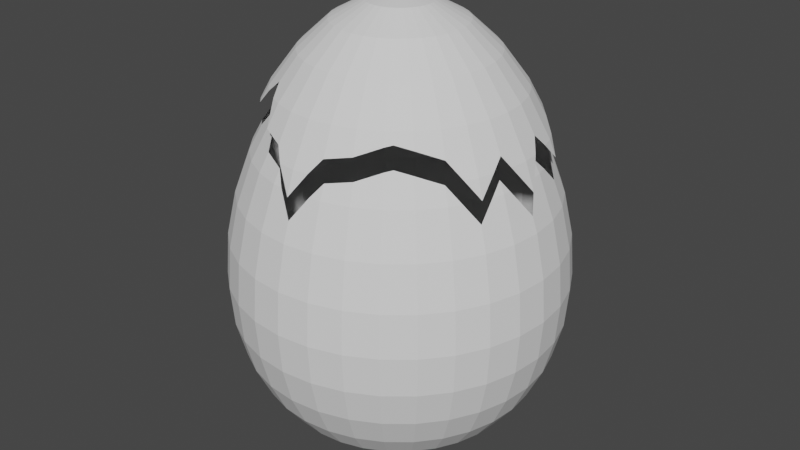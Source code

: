 # Source: broken_egg.blend  (saved by Blender 2.93.21; exported with 4.5.12 LTS)
import bpy
from mathutils import Matrix  # noqa: F401  (used for matrix-valued properties, if any)

bpy.ops.wm.read_factory_settings(use_empty=True)
scene = bpy.context.scene
scene.name = 'Scene'

# ---- collections
col_collection = bpy.data.collections.new('Collection'); scene.collection.children.link(col_collection)

# ---- world
world_world = bpy.data.worlds.new('World'); scene.world = world_world
world_world.use_nodes = True; world_world.node_tree.nodes.clear()
_N = world_world.node_tree.nodes; _L = world_world.node_tree.links
n0 = _N.new('ShaderNodeOutputWorld'); n0.name = 'World Output'; n0.location = (300, 300)
n1 = _N.new('ShaderNodeBackground'); n1.name = 'Background'; n1.location = (10, 300)
n1.inputs[0].default_value = (0.05088, 0.05088, 0.05088, 1.0)
_L.new(n1.outputs[0], n0.inputs[0])
n0.is_active_output = True
world_world.color = (0.05088, 0.05088, 0.05088)
world_world.use_sun_shadow = False
world_world.sun_shadow_jitter_overblur = 0.0

# ---- meshes
me_sphere = bpy.data.meshes.new('Sphere')
me_sphere.from_pydata([(0.0, 0.8315, 0.8726), (0.0, 0.9239, 0.6218), (0.0, 0.9808, 0.3646), (0.0, 0.8315, -0.5403), (0.0, 0.7071, -0.7024), (0.0, 0.5556, -0.8309), (0.1802, 0.9061, 0.6218), (0.1913, 0.9619, 0.3646), (0.1951, 0.9808, 0.1115), (0.1913, 0.9619, -0.1283), (0.1802, 0.9061, -0.3475), (0.1622, 0.8155, -0.5403), (0.1379, 0.6935, -0.7024), (0.1084, 0.5449, -0.8309), (0.07466, 0.3753, -0.9239), (0.03806, 0.1913, -0.9808), (0.3536, 0.8536, 0.6218), (0.3753, 0.9061, 0.3646), (0.3827, 0.9239, 0.1115), (0.3753, 0.9061, -0.1283), (0.3536, 0.8536, -0.3475), (0.3182, 0.7682, -0.5403), (0.2706, 0.6533, -0.7024), (0.2126, 0.5133, -0.8309), (0.1464, 0.3536, -0.9239), (0.07466, 0.1802, -0.9808), (0.4619, 0.6913, 0.8726), (0.5133, 0.7682, 0.6218), (0.5449, 0.8155, 0.3646), (0.5556, 0.8315, 0.1115), (0.5449, 0.8155, -0.1283), (0.5133, 0.7682, -0.3475), (0.4619, 0.6913, -0.5403), (0.3928, 0.5879, -0.7024), (0.3087, 0.4619, -0.8309), (0.2126, 0.3182, -0.9239), (0.1084, 0.1622, -0.9808), (0.5879, 0.5879, 0.8726), (0.6533, 0.6533, 0.6218), (0.6935, 0.6935, 0.3646), (0.7071, 0.7071, 0.1115), (0.6935, 0.6935, -0.1283), (0.6533, 0.6533, -0.3475), (0.5879, 0.5879, -0.5403), (0.5, 0.5, -0.7024), (0.3928, 0.3928, -0.8309), (0.2706, 0.2706, -0.9239), (0.1379, 0.1379, -0.9808), (0.6913, 0.4619, 0.8726), (0.7682, 0.5133, 0.6218), (0.8155, 0.5449, 0.3646), (0.8315, 0.5556, 0.1115), (0.8155, 0.5449, -0.1283), (0.7682, 0.5133, -0.3475), (0.6913, 0.4619, -0.5403), (0.5879, 0.3928, -0.7024), (0.4619, 0.3087, -0.8309), (0.3182, 0.2126, -0.9239), (0.1622, 0.1084, -0.9808), (0.8536, 0.3536, 0.6218), (0.9061, 0.3753, 0.3646), (0.9239, 0.3827, 0.1115), (0.9061, 0.3753, -0.1283), (0.8536, 0.3536, -0.3475), (0.7682, 0.3182, -0.5403), (0.6533, 0.2706, -0.7024), (0.5133, 0.2126, -0.8309), (0.3536, 0.1464, -0.9239), (0.1802, 0.07466, -0.9808), (0.8155, 0.1622, 0.8726), (0.9061, 0.1802, 0.6218), (0.9619, 0.1913, 0.3646), (0.9808, 0.1951, 0.1115), (0.9619, 0.1913, -0.1283), (0.9061, 0.1802, -0.3475), (0.8155, 0.1622, -0.5403), (0.6935, 0.1379, -0.7024), (0.5449, 0.1084, -0.8309), (0.3753, 0.07466, -0.9239), (0.1913, 0.03806, -0.9808), (0.9239, -1.658e-08, 0.6218), (0.9808, -9.109e-08, 0.3646), (1.0, -1.656e-07, 0.1115), (0.9808, -9.109e-08, -0.1283), (0.9239, -1.507e-07, -0.3475), (0.8315, -1.06e-07, -0.5403), (0.7071, -4.638e-08, -0.7024), (0.5556, -1.134e-07, -0.8309), (0.3827, -9.854e-08, -0.9239), (0.1951, -7.619e-08, -0.9808), (0.8155, -0.1622, 0.8726), (0.9061, -0.1802, 0.6218), (0.9619, -0.1913, 0.3646), (0.9808, -0.1951, 0.1115), (0.9619, -0.1913, -0.1283), (0.9061, -0.1802, -0.3475), (0.8155, -0.1622, -0.5403), (0.6935, -0.1379, -0.7024), (0.5449, -0.1084, -0.8309), (0.3753, -0.07466, -0.9239), (0.1913, -0.03806, -0.9808), (0.8536, -0.3536, 0.6218), (0.9061, -0.3753, 0.3646), (0.9239, -0.3827, 0.1115), (0.9061, -0.3753, -0.1283), (0.8536, -0.3536, -0.3475), (0.7682, -0.3182, -0.5403), (0.6533, -0.2706, -0.7024), (0.5133, -0.2126, -0.8309), (0.3536, -0.1464, -0.9239), (0.1802, -0.07466, -0.9808), (0.6913, -0.4619, 0.8726), (0.7682, -0.5133, 0.6218), (0.8155, -0.5449, 0.3646), (0.8315, -0.5556, 0.1115), (0.8155, -0.5449, -0.1283), (0.7682, -0.5133, -0.3475), (0.6913, -0.4619, -0.5403), (0.5879, -0.3928, -0.7024), (0.4619, -0.3087, -0.8309), (0.3182, -0.2126, -0.9239), (0.1622, -0.1084, -0.9808), (0.5879, -0.5879, 0.8726), (0.6533, -0.6533, 0.6218), (0.6935, -0.6935, 0.3646), (0.7071, -0.7071, 0.1115), (0.6935, -0.6935, -0.1283), (0.6533, -0.6533, -0.3475), (0.5879, -0.5879, -0.5403), (0.5, -0.5, -0.7024), (0.3928, -0.3928, -0.8309), (0.2706, -0.2706, -0.9239), (0.1379, -0.1379, -0.9808), (0.4619, -0.6913, 0.8726), (0.5133, -0.7682, 0.6218), (0.5449, -0.8155, 0.3646), (0.5556, -0.8315, 0.1115), (0.5449, -0.8155, -0.1283), (0.5133, -0.7682, -0.3475), (0.4619, -0.6913, -0.5403), (0.3928, -0.5879, -0.7024), (0.3087, -0.4619, -0.8309), (0.2126, -0.3182, -0.9239), (0.1084, -0.1622, -0.9808), (0.3182, -0.7682, 0.8726), (0.3536, -0.8536, 0.6218), (0.3753, -0.9061, 0.3646), (0.3827, -0.9239, 0.1115), (0.3753, -0.9061, -0.1283), (0.3536, -0.8536, -0.3475), (0.3182, -0.7682, -0.5403), (0.2706, -0.6533, -0.7024), (0.2126, -0.5133, -0.8309), (0.1464, -0.3536, -0.9239), (0.07466, -0.1802, -0.9808), (0.1622, -0.8155, 0.8726), (0.1802, -0.9061, 0.6218), (0.1913, -0.9619, 0.3646), (0.1951, -0.9808, 0.1115), (0.1913, -0.9619, -0.1283), (0.1802, -0.9061, -0.3475), (0.1622, -0.8155, -0.5403), (0.1379, -0.6935, -0.7024), (0.1084, -0.5449, -0.8309), (0.07466, -0.3753, -0.9239), (0.03806, -0.1913, -0.9808), (1.706e-08, -0.9239, 0.6218), (-7.235e-08, -0.9808, 0.3646), (-2.661e-07, -1.0, 0.1115), (-7.235e-08, -0.9808, -0.1283), (-1.171e-07, -0.9239, -0.3475), (-4.255e-08, -0.8315, -0.5403), (4.686e-08, -0.7071, -0.7024), (-6.49e-08, -0.5556, -0.8309), (2.154e-09, -0.3827, -0.9239), (-1.571e-09, -0.1951, -0.9808), (-0.1622, -0.8155, 0.8726), (-0.1802, -0.9061, 0.6218), (-0.1913, -0.9619, 0.3646), (-0.1951, -0.9808, 0.1115), (-0.1913, -0.9619, -0.1283), (-0.1802, -0.9061, -0.3475), (-0.1622, -0.8155, -0.5403), (-0.1379, -0.6935, -0.7024), (-0.1084, -0.5449, -0.8309), (-0.07466, -0.3753, -0.9239), (-0.03806, -0.1913, -0.9808), (-0.3182, -0.7682, 0.8726), (-0.3536, -0.8536, 0.6218), (-0.3753, -0.9061, 0.3646), (-0.3827, -0.9239, 0.1115), (-0.3753, -0.9061, -0.1283), (-0.3536, -0.8536, -0.3475), (-0.3182, -0.7682, -0.5403), (-0.2706, -0.6533, -0.7024), (-0.2126, -0.5133, -0.8309), (-0.1464, -0.3536, -0.9239), (-0.07466, -0.1802, -0.9808), (-0.3928, -0.5879, 1.105), (-0.4619, -0.6913, 0.8726), (-0.5133, -0.7682, 0.6218), (-0.5449, -0.8155, 0.3646), (-0.5556, -0.8315, 0.1115), (-0.5449, -0.8155, -0.1283), (-0.5133, -0.7682, -0.3475), (-0.4619, -0.6913, -0.5403), (-0.3928, -0.5879, -0.7024), (-0.3087, -0.4619, -0.8309), (-0.2126, -0.3182, -0.9239), (-0.1084, -0.1622, -0.9808), (-0.5879, -0.5879, 0.8726), (-0.6533, -0.6533, 0.6218), (-0.6935, -0.6935, 0.3646), (-0.7071, -0.7071, 0.1115), (-0.6935, -0.6935, -0.1283), (-0.6533, -0.6533, -0.3475), (-0.5879, -0.5879, -0.5403), (-0.5, -0.5, -0.7024), (-0.3928, -0.3928, -0.8309), (-0.2706, -0.2706, -0.9239), (-0.1379, -0.1379, -0.9808), (-0.6913, -0.4619, 0.8726), (-0.7682, -0.5133, 0.6218), (-0.8155, -0.5449, 0.3646), (-0.8315, -0.5556, 0.1115), (-0.8155, -0.5449, -0.1283), (-0.7682, -0.5133, -0.3475), (-0.6913, -0.4619, -0.5403), (-0.5879, -0.3928, -0.7024), (-0.4619, -0.3087, -0.8309), (-0.3182, -0.2126, -0.9239), (-0.1622, -0.1084, -0.9808), (-0.7682, -0.3182, 0.8726), (-0.8536, -0.3536, 0.6218), (-0.9061, -0.3753, 0.3646), (-0.9239, -0.3827, 0.1115), (-0.9061, -0.3753, -0.1283), (-0.8536, -0.3536, -0.3475), (-0.7682, -0.3182, -0.5403), (-0.6533, -0.2706, -0.7024), (-0.5133, -0.2126, -0.8309), (-0.3536, -0.1464, -0.9239), (-0.1802, -0.07466, -0.9808), (-0.8155, -0.1622, 0.8726), (-0.9061, -0.1802, 0.6218), (-0.9619, -0.1913, 0.3646), (-0.9808, -0.1951, 0.1115), (-0.9619, -0.1913, -0.1283), (-0.9061, -0.1802, -0.3475), (-0.8155, -0.1622, -0.5403), (-0.6935, -0.1379, -0.7024), (-0.5449, -0.1084, -0.8309), (-0.3753, -0.07466, -0.9239), (-0.1913, -0.03806, -0.9808), (-0.9239, -1.68e-09, 0.6218), (-0.9808, 7.283e-08, 0.3646), (-1.0, 3.858e-07, 0.1115), (-0.9808, 7.283e-08, -0.1283), (-0.9239, 1.175e-07, -0.3475), (-0.8315, -3.148e-08, -0.5403), (-0.7071, -9.109e-08, -0.7024), (-0.5556, 5.771e-09, -0.8309), (-0.3827, -6.128e-08, -0.9239), (-0.1951, -6.874e-08, -0.9808), (-0.8155, 0.1622, 0.8726), (-0.9061, 0.1802, 0.6218), (-0.9619, 0.1913, 0.3646), (-0.9808, 0.1951, 0.1115), (-0.9619, 0.1913, -0.1283), (-0.9061, 0.1802, -0.3475), (-0.8155, 0.1622, -0.5403), (-0.6935, 0.1379, -0.7024), (-0.5449, 0.1084, -0.8309), (-0.3753, 0.07466, -0.9239), (-0.1913, 0.03806, -0.9808), (-0.7682, 0.3182, 0.8726), (-0.8536, 0.3536, 0.6218), (-0.9061, 0.3753, 0.3646), (-0.9239, 0.3827, 0.1115), (-0.9061, 0.3753, -0.1283), (-0.8536, 0.3536, -0.3475), (-0.7682, 0.3182, -0.5403), (-0.6533, 0.2706, -0.7024), (-0.5133, 0.2126, -0.8309), (-0.3536, 0.1464, -0.9239), (-0.1802, 0.07466, -0.9808), (-0.6913, 0.4619, 0.8726), (-0.7682, 0.5133, 0.6218), (-0.8155, 0.5449, 0.3646), (-0.8315, 0.5556, 0.1115), (-0.8155, 0.5449, -0.1283), (-0.7682, 0.5133, -0.3475), (-0.6913, 0.4619, -0.5403), (-0.5879, 0.3928, -0.7024), (-0.4619, 0.3087, -0.8309), (-0.3182, 0.2126, -0.9239), (-0.1622, 0.1084, -0.9808), (-0.5879, 0.5879, 0.8726), (-0.6533, 0.6533, 0.6218), (-0.6935, 0.6935, 0.3646), (-0.7071, 0.7071, 0.1115), (-0.6935, 0.6935, -0.1283), (-0.6533, 0.6533, -0.3475), (-0.5879, 0.5879, -0.5403), (-0.5, 0.5, -0.7024), (-0.3928, 0.3928, -0.8309), (-0.2706, 0.2706, -0.9239), (-0.1379, 0.1379, -0.9808), (-0.5133, 0.7682, 0.6218), (-0.5449, 0.8155, 0.3646), (-0.5556, 0.8315, 0.1115), (-0.5449, 0.8155, -0.1283), (-0.5133, 0.7682, -0.3475), (-0.4619, 0.6913, -0.5403), (-0.3928, 0.5879, -0.7024), (-0.3087, 0.4619, -0.8309), (-0.2126, 0.3182, -0.9239), (-0.1084, 0.1622, -0.9808), (-0.3182, 0.7682, 0.8726), (-0.3536, 0.8536, 0.6218), (-0.3753, 0.9061, 0.3646), (-0.3827, 0.9239, 0.1115), (-0.3753, 0.9061, -0.1283), (-0.3536, 0.8536, -0.3475), (-0.3182, 0.7682, -0.5403), (-0.2706, 0.6533, -0.7024), (-0.2126, 0.5133, -0.8309), (-0.1464, 0.3536, -0.9239), (-0.07466, 0.1802, -0.9808), (-0.1802, 0.9061, 0.6218), (-0.1913, 0.9619, 0.3646), (-0.1951, 0.9808, 0.1115), (-0.1913, 0.9619, -0.1283), (-0.1802, 0.9061, -0.3475), (-0.1622, 0.8155, -0.5403), (-0.1379, 0.6935, -0.7024), (-0.1084, 0.5449, -0.8309), (-0.07466, 0.3753, -0.9239), (-0.03806, 0.1913, -0.9808), (5.386e-07, 1.0, 0.1115), (2.257e-07, 0.9808, -0.1283), (1.959e-07, 0.9239, -0.3475), (6.921e-08, 0.3827, -0.9239), (2.823e-08, 0.1951, -0.9808), (0.0, -8.742e-08, -1.0), (-0.781, -0.1554, 0.9383), (3.212e-09, -0.881, 0.7383), (0.7753, 0.1542, 0.9492), (-0.06767, 0.8248, 0.8726), (0.338, 0.816, 0.7321), (-0.6982, 0.2892, 1.014), (-0.1543, -0.776, 0.948), (0.41, 0.7191, 0.8726), (0.4393, 0.6574, 0.9489), (-0.4448, -0.5453, 1.105), (-0.377, 0.7368, 0.8726), (-0.5315, 0.6343, 0.8726), (-0.5342, -0.5342, 1.015), (-0.1708, 0.8588, 0.7529), (-0.6947, -0.2878, 1.021), (-0.8825, -2.17e-08, 0.7341), (0.8903, -4.364e-08, 0.7129), (0.4138, -0.6192, 1.035), (-0.1023, -0.8214, 0.8726), (0.09254, -0.8224, 0.8726), (0.08923, 0.8227, 0.8726), (0.1679, 0.8439, 0.7941), (-0.257, 0.7867, 0.8726), (0.7808, -0.1553, 0.9388), (-0.822, -0.09609, 0.8726), (-0.5589, 0.5589, 0.9494), (0.5322, -0.5322, 1.02), (0.7948, -0.2303, 0.8726), (0.6595, 0.4407, 0.9442), (0.8202, -0.1143, 0.8726), (0.1538, -0.7732, 0.9533), (0.8051, -0.3335, 0.7641), (0.8214, 0.1018, 0.8726), (0.7939, 0.2333, 0.8726), (0.7297, -0.3902, 0.8726), (-0.6357, 0.4248, 0.9977), (-0.2963, -0.7153, 0.9797), (0.6482, -0.4331, 0.9696), (-0.4834, 0.7235, 0.7678), (0.5565, 0.5565, 0.9557), (0.8019, 0.3322, 0.7735), (-0.3647, -0.5459, 1.173), (0.0, 0.7877, 0.9545), (-0.3061, 0.7389, 0.9318), (0.7284, 0.3926, 0.8726), (-0.345, -0.6135, 1.105), (-0.641, -0.4283, 0.9858), (0.2958, -0.714, 0.9822), (0.4468, -0.5852, 1.045), (0.4558, 0.6014, 1.011)], [], [(2, 1, 6, 7), (343, 342, 14, 15), (339, 2, 7, 8), (344, 343, 15), (340, 339, 8, 9), (341, 340, 9, 10), (3, 341, 10, 11), (4, 3, 11, 12), (0, 387, 365), (5, 4, 12, 13), (1, 0, 365, 366, 6), (342, 5, 13, 14), (13, 12, 22, 23), (6, 366, 349, 16), (14, 13, 23, 24), (7, 6, 16, 17), (15, 14, 24, 25), (8, 7, 17, 18), (344, 15, 25), (9, 8, 18, 19), (10, 9, 19, 20), (11, 10, 20, 21), (12, 11, 21, 22), (20, 19, 30, 31), (21, 20, 31, 32), (22, 21, 32, 33), (23, 22, 33, 34), (16, 349, 352, 26, 27), (24, 23, 34, 35), (17, 16, 27, 28), (25, 24, 35, 36), (18, 17, 28, 29), (344, 25, 36), (19, 18, 29, 30), (35, 34, 45, 46), (28, 27, 38, 39), (36, 35, 46, 47), (29, 28, 39, 40), (344, 36, 47), (30, 29, 40, 41), (31, 30, 41, 42), (32, 31, 42, 43), (33, 32, 43, 44), (26, 353, 394, 384, 37), (34, 33, 44, 45), (27, 26, 37, 38), (43, 42, 53, 54), (44, 43, 54, 55), (37, 384, 373, 48), (45, 44, 55, 56), (38, 37, 48, 49), (46, 45, 56, 57), (39, 38, 49, 50), (47, 46, 57, 58), (40, 39, 50, 51), (344, 47, 58), (41, 40, 51, 52), (42, 41, 52, 53), (50, 49, 59, 60), (58, 57, 67, 68), (51, 50, 60, 61), (344, 58, 68), (52, 51, 61, 62), (53, 52, 62, 63), (54, 53, 63, 64), (55, 54, 64, 65), (48, 373, 389), (56, 55, 65, 66), (49, 48, 389, 385, 59), (57, 56, 66, 67), (64, 63, 74, 75), (65, 64, 75, 76), (66, 65, 76, 77), (59, 385, 378, 69, 70), (67, 66, 77, 78), (60, 59, 70, 71), (68, 67, 78, 79), (61, 60, 71, 72), (344, 68, 79), (62, 61, 72, 73), (63, 62, 73, 74), (79, 78, 88, 89), (72, 71, 81, 82), (344, 79, 89), (73, 72, 82, 83), (74, 73, 83, 84), (75, 74, 84, 85), (76, 75, 85, 86), (69, 347, 377), (77, 76, 86, 87), (70, 69, 377, 361, 80), (78, 77, 87, 88), (71, 70, 80, 81), (86, 85, 96, 97), (87, 86, 97, 98), (80, 361, 374, 90, 91), (88, 87, 98, 99), (81, 80, 91, 92), (89, 88, 99, 100), (82, 81, 92, 93), (344, 89, 100), (83, 82, 93, 94), (84, 83, 94, 95), (85, 84, 95, 96), (93, 92, 102, 103), (344, 100, 110), (94, 93, 103, 104), (95, 94, 104, 105), (96, 95, 105, 106), (97, 96, 106, 107), (90, 368, 372), (98, 97, 107, 108), (91, 90, 372, 376, 101), (99, 98, 108, 109), (92, 91, 101, 102), (100, 99, 109, 110), (107, 106, 117, 118), (108, 107, 118, 119), (101, 376, 379, 111, 112), (109, 108, 119, 120), (102, 101, 112, 113), (110, 109, 120, 121), (103, 102, 113, 114), (344, 110, 121), (104, 103, 114, 115), (105, 104, 115, 116), (106, 105, 116, 117), (344, 121, 132), (115, 114, 125, 126), (116, 115, 126, 127), (117, 116, 127, 128), (118, 117, 128, 129), (111, 382, 371, 122), (119, 118, 129, 130), (112, 111, 122, 123), (120, 119, 130, 131), (113, 112, 123, 124), (121, 120, 131, 132), (114, 113, 124, 125), (130, 129, 140, 141), (123, 122, 133, 134), (131, 130, 141, 142), (124, 123, 134, 135), (132, 131, 142, 143), (125, 124, 135, 136), (344, 132, 143), (126, 125, 136, 137), (127, 126, 137, 138), (128, 127, 138, 139), (129, 128, 139, 140), (122, 371, 393, 362, 133), (138, 137, 148, 149), (139, 138, 149, 150), (140, 139, 150, 151), (133, 362, 392, 144), (141, 140, 151, 152), (134, 133, 144, 145), (142, 141, 152, 153), (135, 134, 145, 146), (143, 142, 153, 154), (136, 135, 146, 147), (344, 143, 154), (137, 136, 147, 148), (145, 144, 155, 156), (153, 152, 163, 164), (146, 145, 156, 157), (154, 153, 164, 165), (147, 146, 157, 158), (344, 154, 165), (148, 147, 158, 159), (149, 148, 159, 160), (150, 149, 160, 161), (151, 150, 161, 162), (144, 392, 375, 155), (152, 151, 162, 163), (160, 159, 169, 170), (161, 160, 170, 171), (162, 161, 171, 172), (155, 375, 364), (163, 162, 172, 173), (156, 155, 364, 346, 166), (164, 163, 173, 174), (157, 156, 166, 167), (165, 164, 174, 175), (158, 157, 167, 168), (344, 165, 175), (159, 158, 168, 169), (174, 173, 184, 185), (167, 166, 177, 178), (175, 174, 185, 186), (168, 167, 178, 179), (344, 175, 186), (169, 168, 179, 180), (170, 169, 180, 181), (171, 170, 181, 182), (172, 171, 182, 183), (173, 172, 183, 184), (166, 346, 363, 176, 177), (182, 181, 192, 193), (183, 182, 193, 194), (176, 351, 381, 187), (184, 183, 194, 195), (177, 176, 187, 188), (185, 184, 195, 196), (178, 177, 188, 189), (186, 185, 196, 197), (179, 178, 189, 190), (344, 186, 197), (180, 179, 190, 191), (181, 180, 191, 192), (189, 188, 200, 201), (197, 196, 208, 209), (190, 189, 201, 202), (344, 197, 209), (191, 190, 202, 203), (192, 191, 203, 204), (193, 192, 204, 205), (194, 193, 205, 206), (187, 381, 390, 198, 199), (195, 194, 206, 207), (188, 187, 199, 200), (196, 195, 207, 208), (205, 204, 215, 216), (198, 386, 354), (206, 205, 216, 217), (199, 198, 354, 357, 210), (207, 206, 217, 218), (200, 199, 210, 211), (208, 207, 218, 219), (201, 200, 211, 212), (209, 208, 219, 220), (202, 201, 212, 213), (344, 209, 220), (203, 202, 213, 214), (204, 203, 214, 215), (220, 219, 230, 231), (213, 212, 223, 224), (344, 220, 231), (214, 213, 224, 225), (215, 214, 225, 226), (216, 215, 226, 227), (217, 216, 227, 228), (210, 357, 391, 221), (218, 217, 228, 229), (211, 210, 221, 222), (219, 218, 229, 230), (212, 211, 222, 223), (228, 227, 238, 239), (221, 391, 359, 232), (229, 228, 239, 240), (222, 221, 232, 233), (230, 229, 240, 241), (223, 222, 233, 234), (231, 230, 241, 242), (224, 223, 234, 235), (344, 231, 242), (225, 224, 235, 236), (226, 225, 236, 237), (227, 226, 237, 238), (344, 242, 253), (236, 235, 246, 247), (237, 236, 247, 248), (238, 237, 248, 249), (239, 238, 249, 250), (232, 359, 345, 243), (240, 239, 250, 251), (233, 232, 243, 244), (241, 240, 251, 252), (234, 233, 244, 245), (242, 241, 252, 253), (235, 234, 245, 246), (243, 345, 369), (251, 250, 260, 261), (244, 243, 369, 360, 254), (252, 251, 261, 262), (245, 244, 254, 255), (253, 252, 262, 263), (246, 245, 255, 256), (344, 253, 263), (247, 246, 256, 257), (248, 247, 257, 258), (249, 248, 258, 259), (250, 249, 259, 260), (257, 256, 267, 268), (258, 257, 268, 269), (259, 258, 269, 270), (260, 259, 270, 271), (261, 260, 271, 272), (254, 360, 264, 265), (262, 261, 272, 273), (255, 254, 265, 266), (263, 262, 273, 274), (256, 255, 266, 267), (344, 263, 274), (272, 271, 282, 283), (265, 264, 275, 276), (273, 272, 283, 284), (266, 265, 276, 277), (274, 273, 284, 285), (267, 266, 277, 278), (344, 274, 285), (268, 267, 278, 279), (269, 268, 279, 280), (270, 269, 280, 281), (271, 270, 281, 282), (264, 350, 275), (280, 279, 290, 291), (281, 280, 291, 292), (282, 281, 292, 293), (275, 350, 380, 286), (283, 282, 293, 294), (276, 275, 286, 287), (284, 283, 294, 295), (277, 276, 287, 288), (285, 284, 295, 296), (278, 277, 288, 289), (344, 285, 296), (279, 278, 289, 290), (287, 286, 297, 298), (295, 294, 305, 306), (288, 287, 298, 299), (296, 295, 306, 307), (289, 288, 299, 300), (344, 296, 307), (290, 289, 300, 301), (291, 290, 301, 302), (292, 291, 302, 303), (293, 292, 303, 304), (286, 380, 370, 297), (294, 293, 304, 305), (302, 301, 311, 312), (303, 302, 312, 313), (304, 303, 313, 314), (297, 370, 356), (305, 304, 314, 315), (298, 297, 356, 383, 308), (306, 305, 315, 316), (299, 298, 308, 309), (307, 306, 316, 317), (300, 299, 309, 310), (344, 307, 317), (301, 300, 310, 311), (316, 315, 326, 327), (309, 308, 319, 320), (317, 316, 327, 328), (310, 309, 320, 321), (344, 317, 328), (311, 310, 321, 322), (312, 311, 322, 323), (313, 312, 323, 324), (314, 313, 324, 325), (315, 314, 325, 326), (308, 383, 355, 318, 319), (324, 323, 333, 334), (325, 324, 334, 335), (318, 388, 367), (326, 325, 335, 336), (319, 318, 367, 358, 329), (327, 326, 336, 337), (320, 319, 329, 330), (328, 327, 337, 338), (321, 320, 330, 331), (344, 328, 338), (322, 321, 331, 332), (323, 322, 332, 333), (338, 337, 342, 343), (331, 330, 2, 339), (344, 338, 343), (332, 331, 339, 340), (333, 332, 340, 341), (334, 333, 341, 3), (335, 334, 3, 4), (336, 335, 4, 5), (329, 358, 348, 0, 1), (337, 336, 5, 342), (330, 329, 1, 2), (378, 347, 69), (390, 386, 198), (374, 368, 90), (348, 387, 0), (352, 353, 26), (379, 382, 111), (355, 388, 318), (363, 351, 176)])
_uv = me_sphere.uv_layers.new(name='UVMap')
_uv.uv.foreach_set('vector', [0.75, 0.5625, 0.75, 0.625, 0.7188, 0.625, 0.7188, 0.5625, 0.75, 0.0625, 0.75, 0.125, 0.7188, 0.125, 0.7188, 0.0625, 0.75, 0.5, 0.75, 0.5625, 0.7188, 0.5625, 0.7188, 0.5, 0.7344, 0.0, 0.75, 0.0625, 0.7188, 0.0625, 0.75, 0.4375, 0.75, 0.5, 0.7188, 0.5, 0.7188, 0.4375, 0.75, 0.375, 0.75, 0.4375, 0.7188, 0.4375, 0.7188, 0.375, 0.75, 0.3125, 0.75, 0.375, 0.7188, 0.375, 0.7188, 0.3125, 0.75, 0.25, 0.75, 0.3125, 0.7188, 0.3125, 0.7188, 0.25, 0.75, 0.6875, 0.75, 0.7095, 0.7328, 0.6875, 0.75, 0.1875, 0.75, 0.25, 0.7188, 0.25, 0.7188, 0.1875, 0.75, 0.625, 0.75, 0.6875, 0.7328, 0.6875, 0.7188, 0.6679, 0.7188, 0.625, 0.75, 0.125, 0.75, 0.1875, 0.7188, 0.1875, 0.7188, 0.125, 0.7188, 0.1875, 0.7188, 0.25, 0.6875, 0.25, 0.6875, 0.1875, 0.7188, 0.625, 0.7188, 0.6679, 0.6875, 0.6525, 0.6875, 0.625, 0.7188, 0.125, 0.7188, 0.1875, 0.6875, 0.1875, 0.6875, 0.125, 0.7188, 0.5625, 0.7188, 0.625, 0.6875, 0.625, 0.6875, 0.5625, 0.7188, 0.0625, 0.7188, 0.125, 0.6875, 0.125, 0.6875, 0.0625, 0.7188, 0.5, 0.7188, 0.5625, 0.6875, 0.5625, 0.6875, 0.5, 0.7031, 0.0, 0.7188, 0.0625, 0.6875, 0.0625, 0.7188, 0.4375, 0.7188, 0.5, 0.6875, 0.5, 0.6875, 0.4375, 0.7188, 0.375, 0.7188, 0.4375, 0.6875, 0.4375, 0.6875, 0.375, 0.7188, 0.3125, 0.7188, 0.375, 0.6875, 0.375, 0.6875, 0.3125, 0.7188, 0.25, 0.7188, 0.3125, 0.6875, 0.3125, 0.6875, 0.25, 0.6875, 0.375, 0.6875, 0.4375, 0.6562, 0.4375, 0.6562, 0.375, 0.6875, 0.3125, 0.6875, 0.375, 0.6562, 0.375, 0.6562, 0.3125, 0.6875, 0.25, 0.6875, 0.3125, 0.6562, 0.3125, 0.6562, 0.25, 0.6875, 0.1875, 0.6875, 0.25, 0.6562, 0.25, 0.6562, 0.1875, 0.6875, 0.625, 0.6875, 0.6525, 0.6675, 0.6875, 0.6562, 0.6875, 0.6562, 0.625, 0.6875, 0.125, 0.6875, 0.1875, 0.6562, 0.1875, 0.6562, 0.125, 0.6875, 0.5625, 0.6875, 0.625, 0.6562, 0.625, 0.6562, 0.5625, 0.6875, 0.0625, 0.6875, 0.125, 0.6562, 0.125, 0.6562, 0.0625, 0.6875, 0.5, 0.6875, 0.5625, 0.6562, 0.5625, 0.6562, 0.5, 0.6719, 0.0, 0.6875, 0.0625, 0.6562, 0.0625, 0.6875, 0.4375, 0.6875, 0.5, 0.6562, 0.5, 0.6562, 0.4375, 0.6562, 0.125, 0.6562, 0.1875, 0.625, 0.1875, 0.625, 0.125, 0.6562, 0.5625, 0.6562, 0.625, 0.625, 0.625, 0.625, 0.5625, 0.6562, 0.0625, 0.6562, 0.125, 0.625, 0.125, 0.625, 0.0625, 0.6562, 0.5, 0.6562, 0.5625, 0.625, 0.5625, 0.625, 0.5, 0.6406, 0.0, 0.6562, 0.0625, 0.625, 0.0625, 0.6562, 0.4375, 0.6562, 0.5, 0.625, 0.5, 0.625, 0.4375, 0.6562, 0.375, 0.6562, 0.4375, 0.625, 0.4375, 0.625, 0.375, 0.6562, 0.3125, 0.6562, 0.375, 0.625, 0.375, 0.625, 0.3125, 0.6562, 0.25, 0.6562, 0.3125, 0.625, 0.3125, 0.625, 0.25, 0.6562, 0.6875, 0.6562, 0.708, 0.6468, 0.7246, 0.625, 0.7098, 0.625, 0.6875, 0.6562, 0.1875, 0.6562, 0.25, 0.625, 0.25, 0.625, 0.1875, 0.6562, 0.625, 0.6562, 0.6875, 0.625, 0.6875, 0.625, 0.625, 0.625, 0.3125, 0.625, 0.375, 0.5938, 0.375, 0.5938, 0.3125, 0.625, 0.25, 0.625, 0.3125, 0.5938, 0.3125, 0.5938, 0.25, 0.625, 0.6875, 0.625, 0.7098, 0.5938, 0.7068, 0.5938, 0.6875, 0.625, 0.1875, 0.625, 0.25, 0.5938, 0.25, 0.5938, 0.1875, 0.625, 0.625, 0.625, 0.6875, 0.5938, 0.6875, 0.5938, 0.625, 0.625, 0.125, 0.625, 0.1875, 0.5938, 0.1875, 0.5938, 0.125, 0.625, 0.5625, 0.625, 0.625, 0.5938, 0.625, 0.5938, 0.5625, 0.625, 0.0625, 0.625, 0.125, 0.5938, 0.125, 0.5937, 0.0625, 0.625, 0.5, 0.625, 0.5625, 0.5938, 0.5625, 0.5938, 0.5, 0.6094, 0.0, 0.625, 0.0625, 0.5937, 0.0625, 0.625, 0.4375, 0.625, 0.5, 0.5938, 0.5, 0.5938, 0.4375, 0.625, 0.375, 0.625, 0.4375, 0.5938, 0.4375, 0.5938, 0.375, 0.5938, 0.5625, 0.5938, 0.625, 0.5625, 0.625, 0.5625, 0.5625, 0.5937, 0.0625, 0.5938, 0.125, 0.5625, 0.125, 0.5625, 0.0625, 0.5938, 0.5, 0.5938, 0.5625, 0.5625, 0.5625, 0.5625, 0.5, 0.5781, 0.0, 0.5937, 0.0625, 0.5625, 0.0625, 0.5938, 0.4375, 0.5938, 0.5, 0.5625, 0.5, 0.5625, 0.4375, 0.5938, 0.375, 0.5938, 0.4375, 0.5625, 0.4375, 0.5625, 0.375, 0.5938, 0.3125, 0.5938, 0.375, 0.5625, 0.375, 0.5625, 0.3125, 0.5938, 0.25, 0.5938, 0.3125, 0.5625, 0.3125, 0.5625, 0.25, 0.5938, 0.6875, 0.5938, 0.7068, 0.5787, 0.6875, 0.5938, 0.1875, 0.5938, 0.25, 0.5625, 0.25, 0.5625, 0.1875, 0.5938, 0.625, 0.5938, 0.6875, 0.5787, 0.6875, 0.5625, 0.6628, 0.5625, 0.625, 0.5938, 0.125, 0.5938, 0.1875, 0.5625, 0.1875, 0.5625, 0.125, 0.5625, 0.3125, 0.5625, 0.375, 0.5312, 0.375, 0.5312, 0.3125, 0.5625, 0.25, 0.5625, 0.3125, 0.5312, 0.3125, 0.5312, 0.25, 0.5625, 0.1875, 0.5625, 0.25, 0.5312, 0.25, 0.5312, 0.1875, 0.5625, 0.625, 0.5625, 0.6628, 0.5455, 0.6875, 0.5312, 0.6875, 0.5312, 0.625, 0.5625, 0.125, 0.5625, 0.1875, 0.5312, 0.1875, 0.5312, 0.125, 0.5625, 0.5625, 0.5625, 0.625, 0.5312, 0.625, 0.5312, 0.5625, 0.5625, 0.0625, 0.5625, 0.125, 0.5312, 0.125, 0.5312, 0.0625, 0.5625, 0.5, 0.5625, 0.5625, 0.5312, 0.5625, 0.5312, 0.5, 0.5469, 0.0, 0.5625, 0.0625, 0.5312, 0.0625, 0.5625, 0.4375, 0.5625, 0.5, 0.5312, 0.5, 0.5312, 0.4375, 0.5625, 0.375, 0.5625, 0.4375, 0.5312, 0.4375, 0.5312, 0.375, 0.5312, 0.0625, 0.5312, 0.125, 0.5, 0.125, 0.5, 0.0625, 0.5312, 0.5, 0.5312, 0.5625, 0.5, 0.5625, 0.5, 0.5, 0.5156, 0.0, 0.5312, 0.0625, 0.5, 0.0625, 0.5312, 0.4375, 0.5312, 0.5, 0.5, 0.5, 0.5, 0.4375, 0.5312, 0.375, 0.5312, 0.4375, 0.5, 0.4375, 0.5, 0.375, 0.5312, 0.3125, 0.5312, 0.375, 0.5, 0.375, 0.5, 0.3125, 0.5312, 0.25, 0.5312, 0.3125, 0.5, 0.3125, 0.5, 0.25, 0.5312, 0.6875, 0.5312, 0.7081, 0.5196, 0.6875, 0.5312, 0.1875, 0.5312, 0.25, 0.5, 0.25, 0.5, 0.1875, 0.5312, 0.625, 0.5312, 0.6875, 0.5196, 0.6875, 0.5, 0.6477, 0.5, 0.625, 0.5312, 0.125, 0.5312, 0.1875, 0.5, 0.1875, 0.5, 0.125, 0.5312, 0.5625, 0.5312, 0.625, 0.5, 0.625, 0.5, 0.5625, 0.5, 0.25, 0.5, 0.3125, 0.4687, 0.3125, 0.4688, 0.25, 0.5, 0.1875, 0.5, 0.25, 0.4688, 0.25, 0.4687, 0.1875, 0.5, 0.625, 0.5, 0.6477, 0.478, 0.6875, 0.4687, 0.6875, 0.4688, 0.625, 0.5, 0.125, 0.5, 0.1875, 0.4687, 0.1875, 0.4687, 0.125, 0.5, 0.5625, 0.5, 0.625, 0.4688, 0.625, 0.4688, 0.5625, 0.5, 0.0625, 0.5, 0.125, 0.4687, 0.125, 0.4687, 0.0625, 0.5, 0.5, 0.5, 0.5625, 0.4688, 0.5625, 0.4687, 0.5, 0.4844, 0.0, 0.5, 0.0625, 0.4687, 0.0625, 0.5, 0.4375, 0.5, 0.5, 0.4687, 0.5, 0.4688, 0.4375, 0.5, 0.375, 0.5, 0.4375, 0.4688, 0.4375, 0.4687, 0.375, 0.5, 0.3125, 0.5, 0.375, 0.4687, 0.375, 0.4687, 0.3125, 0.4687, 0.5, 0.4688, 0.5625, 0.4375, 0.5625, 0.4375, 0.5, 0.4531, 0.0, 0.4687, 0.0625, 0.4375, 0.0625, 0.4688, 0.4375, 0.4687, 0.5, 0.4375, 0.5, 0.4375, 0.4375, 0.4687, 0.375, 0.4688, 0.4375, 0.4375, 0.4375, 0.4375, 0.375, 0.4687, 0.3125, 0.4687, 0.375, 0.4375, 0.375, 0.4375, 0.3125, 0.4688, 0.25, 0.4687, 0.3125, 0.4375, 0.3125, 0.4375, 0.25, 0.4687, 0.6875, 0.4688, 0.7053, 0.4551, 0.6875, 0.4687, 0.1875, 0.4688, 0.25, 0.4375, 0.25, 0.4375, 0.1875, 0.4688, 0.625, 0.4687, 0.6875, 0.4551, 0.6875, 0.4375, 0.6605, 0.4375, 0.625, 0.4687, 0.125, 0.4687, 0.1875, 0.4375, 0.1875, 0.4375, 0.125, 0.4688, 0.5625, 0.4688, 0.625, 0.4375, 0.625, 0.4375, 0.5625, 0.4687, 0.0625, 0.4687, 0.125, 0.4375, 0.125, 0.4375, 0.0625, 0.4375, 0.25, 0.4375, 0.3125, 0.4062, 0.3125, 0.4062, 0.25, 0.4375, 0.1875, 0.4375, 0.25, 0.4062, 0.25, 0.4062, 0.1875, 0.4375, 0.625, 0.4375, 0.6605, 0.4218, 0.6875, 0.4062, 0.6875, 0.4062, 0.625, 0.4375, 0.125, 0.4375, 0.1875, 0.4062, 0.1875, 0.4062, 0.125, 0.4375, 0.5625, 0.4375, 0.625, 0.4062, 0.625, 0.4062, 0.5625, 0.4375, 0.0625, 0.4375, 0.125, 0.4062, 0.125, 0.4062, 0.0625, 0.4375, 0.5, 0.4375, 0.5625, 0.4062, 0.5625, 0.4062, 0.5, 0.4219, 0.0, 0.4375, 0.0625, 0.4062, 0.0625, 0.4375, 0.4375, 0.4375, 0.5, 0.4062, 0.5, 0.4062, 0.4375, 0.4375, 0.375, 0.4375, 0.4375, 0.4062, 0.4375, 0.4062, 0.375, 0.4375, 0.3125, 0.4375, 0.375, 0.4062, 0.375, 0.4062, 0.3125, 0.3906, 0.0, 0.4062, 0.0625, 0.375, 0.0625, 0.4062, 0.4375, 0.4062, 0.5, 0.375, 0.5, 0.375, 0.4375, 0.4062, 0.375, 0.4062, 0.4375, 0.375, 0.4375, 0.375, 0.375, 0.4062, 0.3125, 0.4062, 0.375, 0.375, 0.375, 0.375, 0.3125, 0.4062, 0.25, 0.4062, 0.3125, 0.375, 0.3125, 0.375, 0.25, 0.4062, 0.6875, 0.4062, 0.7136, 0.375, 0.7271, 0.375, 0.6875, 0.4062, 0.1875, 0.4062, 0.25, 0.375, 0.25, 0.375, 0.1875, 0.4062, 0.625, 0.4062, 0.6875, 0.375, 0.6875, 0.375, 0.625, 0.4062, 0.125, 0.4062, 0.1875, 0.375, 0.1875, 0.375, 0.125, 0.4062, 0.5625, 0.4062, 0.625, 0.375, 0.625, 0.375, 0.5625, 0.4062, 0.0625, 0.4062, 0.125, 0.375, 0.125, 0.375, 0.0625, 0.4062, 0.5, 0.4062, 0.5625, 0.375, 0.5625, 0.375, 0.5, 0.375, 0.1875, 0.375, 0.25, 0.3438, 0.25, 0.3438, 0.1875, 0.375, 0.625, 0.375, 0.6875, 0.3438, 0.6875, 0.3438, 0.625, 0.375, 0.125, 0.375, 0.1875, 0.3438, 0.1875, 0.3438, 0.125, 0.375, 0.5625, 0.375, 0.625, 0.3438, 0.625, 0.3438, 0.5625, 0.375, 0.0625, 0.375, 0.125, 0.3438, 0.125, 0.3437, 0.0625, 0.375, 0.5, 0.375, 0.5625, 0.3438, 0.5625, 0.3437, 0.5, 0.3594, 0.0, 0.375, 0.0625, 0.3437, 0.0625, 0.375, 0.4375, 0.375, 0.5, 0.3437, 0.5, 0.3438, 0.4375, 0.375, 0.375, 0.375, 0.4375, 0.3438, 0.4375, 0.3438, 0.375, 0.375, 0.3125, 0.375, 0.375, 0.3438, 0.375, 0.3438, 0.3125, 0.375, 0.25, 0.375, 0.3125, 0.3438, 0.3125, 0.3438, 0.25, 0.375, 0.6875, 0.375, 0.7271, 0.3538, 0.7338, 0.3438, 0.7311, 0.3438, 0.6875, 0.3438, 0.375, 0.3438, 0.4375, 0.3125, 0.4375, 0.3125, 0.375, 0.3438, 0.3125, 0.3438, 0.375, 0.3125, 0.375, 0.3125, 0.3125, 0.3438, 0.25, 0.3438, 0.3125, 0.3125, 0.3125, 0.3125, 0.25, 0.3438, 0.6875, 0.3438, 0.7311, 0.3125, 0.7169, 0.3125, 0.6875, 0.3438, 0.1875, 0.3438, 0.25, 0.3125, 0.25, 0.3125, 0.1875, 0.3438, 0.625, 0.3438, 0.6875, 0.3125, 0.6875, 0.3125, 0.625, 0.3438, 0.125, 0.3438, 0.1875, 0.3125, 0.1875, 0.3125, 0.125, 0.3438, 0.5625, 0.3438, 0.625, 0.3125, 0.625, 0.3125, 0.5625, 0.3437, 0.0625, 0.3438, 0.125, 0.3125, 0.125, 0.3125, 0.0625, 0.3437, 0.5, 0.3438, 0.5625, 0.3125, 0.5625, 0.3125, 0.5, 0.3281, 0.0, 0.3437, 0.0625, 0.3125, 0.0625, 0.3438, 0.4375, 0.3437, 0.5, 0.3125, 0.5, 0.3125, 0.4375, 0.3125, 0.625, 0.3125, 0.6875, 0.2812, 0.6875, 0.2812, 0.625, 0.3125, 0.125, 0.3125, 0.1875, 0.2812, 0.1875, 0.2812, 0.125, 0.3125, 0.5625, 0.3125, 0.625, 0.2812, 0.625, 0.2812, 0.5625, 0.3125, 0.0625, 0.3125, 0.125, 0.2812, 0.125, 0.2812, 0.0625, 0.3125, 0.5, 0.3125, 0.5625, 0.2812, 0.5625, 0.2812, 0.5, 0.2969, 0.0, 0.3125, 0.0625, 0.2812, 0.0625, 0.3125, 0.4375, 0.3125, 0.5, 0.2812, 0.5, 0.2812, 0.4375, 0.3125, 0.375, 0.3125, 0.4375, 0.2812, 0.4375, 0.2812, 0.375, 0.3125, 0.3125, 0.3125, 0.375, 0.2812, 0.375, 0.2812, 0.3125, 0.3125, 0.25, 0.3125, 0.3125, 0.2812, 0.3125, 0.2812, 0.25, 0.3125, 0.6875, 0.3125, 0.7169, 0.2812, 0.7092, 0.2812, 0.6875, 0.3125, 0.1875, 0.3125, 0.25, 0.2812, 0.25, 0.2812, 0.1875, 0.2812, 0.375, 0.2812, 0.4375, 0.25, 0.4375, 0.25, 0.375, 0.2812, 0.3125, 0.2812, 0.375, 0.25, 0.375, 0.25, 0.3125, 0.2812, 0.25, 0.2812, 0.3125, 0.25, 0.3125, 0.25, 0.25, 0.2812, 0.6875, 0.2812, 0.7092, 0.2678, 0.6875, 0.2812, 0.1875, 0.2812, 0.25, 0.25, 0.25, 0.25, 0.1875, 0.2812, 0.625, 0.2812, 0.6875, 0.2678, 0.6875, 0.25, 0.654, 0.25, 0.625, 0.2812, 0.125, 0.2812, 0.1875, 0.25, 0.1875, 0.25, 0.125, 0.2812, 0.5625, 0.2812, 0.625, 0.25, 0.625, 0.25, 0.5625, 0.2812, 0.0625, 0.2812, 0.125, 0.25, 0.125, 0.25, 0.0625, 0.2812, 0.5, 0.2812, 0.5625, 0.25, 0.5625, 0.25, 0.5, 0.2656, 0.0, 0.2812, 0.0625, 0.25, 0.0625, 0.2812, 0.4375, 0.2812, 0.5, 0.25, 0.5, 0.25, 0.4375, 0.25, 0.125, 0.25, 0.1875, 0.2188, 0.1875, 0.2188, 0.125, 0.25, 0.5625, 0.25, 0.625, 0.2188, 0.625, 0.2188, 0.5625, 0.25, 0.0625, 0.25, 0.125, 0.2188, 0.125, 0.2188, 0.0625, 0.25, 0.5, 0.25, 0.5625, 0.2188, 0.5625, 0.2187, 0.5, 0.2344, 0.0, 0.25, 0.0625, 0.2188, 0.0625, 0.25, 0.4375, 0.25, 0.5, 0.2187, 0.5, 0.2188, 0.4375, 0.25, 0.375, 0.25, 0.4375, 0.2188, 0.4375, 0.2188, 0.375, 0.25, 0.3125, 0.25, 0.375, 0.2188, 0.375, 0.2188, 0.3125, 0.25, 0.25, 0.25, 0.3125, 0.2188, 0.3125, 0.2188, 0.25, 0.25, 0.1875, 0.25, 0.25, 0.2188, 0.25, 0.2188, 0.1875, 0.25, 0.625, 0.25, 0.654, 0.2303, 0.6875, 0.2188, 0.6875, 0.2188, 0.625, 0.2188, 0.3125, 0.2188, 0.375, 0.1875, 0.375, 0.1875, 0.3125, 0.2188, 0.25, 0.2188, 0.3125, 0.1875, 0.3125, 0.1875, 0.25, 0.2188, 0.6875, 0.2188, 0.7078, 0.1875, 0.7163, 0.1875, 0.6875, 0.2188, 0.1875, 0.2188, 0.25, 0.1875, 0.25, 0.1875, 0.1875, 0.2188, 0.625, 0.2188, 0.6875, 0.1875, 0.6875, 0.1875, 0.625, 0.2188, 0.125, 0.2188, 0.1875, 0.1875, 0.1875, 0.1875, 0.125, 0.2188, 0.5625, 0.2188, 0.625, 0.1875, 0.625, 0.1875, 0.5625, 0.2188, 0.0625, 0.2188, 0.125, 0.1875, 0.125, 0.1875, 0.0625, 0.2187, 0.5, 0.2188, 0.5625, 0.1875, 0.5625, 0.1875, 0.5, 0.2031, 0.0, 0.2188, 0.0625, 0.1875, 0.0625, 0.2188, 0.4375, 0.2187, 0.5, 0.1875, 0.5, 0.1875, 0.4375, 0.2188, 0.375, 0.2188, 0.4375, 0.1875, 0.4375, 0.1875, 0.375, 0.1875, 0.5625, 0.1875, 0.625, 0.1563, 0.625, 0.1562, 0.5625, 0.1875, 0.0625, 0.1875, 0.125, 0.1563, 0.125, 0.1563, 0.0625, 0.1875, 0.5, 0.1875, 0.5625, 0.1562, 0.5625, 0.1562, 0.5, 0.1719, 0.0, 0.1875, 0.0625, 0.1563, 0.0625, 0.1875, 0.4375, 0.1875, 0.5, 0.1562, 0.5, 0.1562, 0.4375, 0.1875, 0.375, 0.1875, 0.4375, 0.1562, 0.4375, 0.1562, 0.375, 0.1875, 0.3125, 0.1875, 0.375, 0.1562, 0.375, 0.1563, 0.3125, 0.1875, 0.25, 0.1875, 0.3125, 0.1563, 0.3125, 0.1563, 0.25, 0.1875, 0.6875, 0.1875, 0.7163, 0.1685, 0.75, 0.1563, 0.75, 0.1563, 0.6875, 0.1875, 0.1875, 0.1875, 0.25, 0.1563, 0.25, 0.1562, 0.1875, 0.1875, 0.625, 0.1875, 0.6875, 0.1563, 0.6875, 0.1563, 0.625, 0.1875, 0.125, 0.1875, 0.1875, 0.1562, 0.1875, 0.1563, 0.125, 0.1563, 0.3125, 0.1562, 0.375, 0.125, 0.375, 0.125, 0.3125, 0.1563, 0.75, 0.1563, 0.7709, 0.1411, 0.75, 0.1563, 0.25, 0.1563, 0.3125, 0.125, 0.3125, 0.125, 0.25, 0.1563, 0.6875, 0.1563, 0.75, 0.1411, 0.75, 0.125, 0.7257, 0.125, 0.6875, 0.1562, 0.1875, 0.1563, 0.25, 0.125, 0.25, 0.125, 0.1875, 0.1563, 0.625, 0.1563, 0.6875, 0.125, 0.6875, 0.125, 0.625, 0.1563, 0.125, 0.1562, 0.1875, 0.125, 0.1875, 0.125, 0.125, 0.1562, 0.5625, 0.1563, 0.625, 0.125, 0.625, 0.125, 0.5625, 0.1563, 0.0625, 0.1563, 0.125, 0.125, 0.125, 0.125, 0.0625, 0.1562, 0.5, 0.1562, 0.5625, 0.125, 0.5625, 0.125, 0.5, 0.1406, 0.0, 0.1563, 0.0625, 0.125, 0.0625, 0.1562, 0.4375, 0.1562, 0.5, 0.125, 0.5, 0.125, 0.4375, 0.1562, 0.375, 0.1562, 0.4375, 0.125, 0.4375, 0.125, 0.375, 0.125, 0.0625, 0.125, 0.125, 0.09375, 0.125, 0.09375, 0.0625, 0.125, 0.5, 0.125, 0.5625, 0.09375, 0.5625, 0.09375, 0.5, 0.1094, 0.0, 0.125, 0.0625, 0.09375, 0.0625, 0.125, 0.4375, 0.125, 0.5, 0.09375, 0.5, 0.09375, 0.4375, 0.125, 0.375, 0.125, 0.4375, 0.09375, 0.4375, 0.09375, 0.375, 0.125, 0.3125, 0.125, 0.375, 0.09375, 0.375, 0.09375, 0.3125, 0.125, 0.25, 0.125, 0.3125, 0.09375, 0.3125, 0.09375, 0.25, 0.125, 0.6875, 0.125, 0.7257, 0.09375, 0.7179, 0.09375, 0.6875, 0.125, 0.1875, 0.125, 0.25, 0.09375, 0.25, 0.09375, 0.1875, 0.125, 0.625, 0.125, 0.6875, 0.09375, 0.6875, 0.09375, 0.625, 0.125, 0.125, 0.125, 0.1875, 0.09375, 0.1875, 0.09375, 0.125, 0.125, 0.5625, 0.125, 0.625, 0.09375, 0.625, 0.09375, 0.5625, 0.09375, 0.25, 0.09375, 0.3125, 0.0625, 0.3125, 0.0625, 0.25, 0.09375, 0.6875, 0.09375, 0.7179, 0.0625, 0.7275, 0.0625, 0.6875, 0.09375, 0.1875, 0.09375, 0.25, 0.0625, 0.25, 0.0625, 0.1875, 0.09375, 0.625, 0.09375, 0.6875, 0.0625, 0.6875, 0.0625, 0.625, 0.09375, 0.125, 0.09375, 0.1875, 0.0625, 0.1875, 0.0625, 0.125, 0.09375, 0.5625, 0.09375, 0.625, 0.0625, 0.625, 0.0625, 0.5625, 0.09375, 0.0625, 0.09375, 0.125, 0.0625, 0.125, 0.0625, 0.0625, 0.09375, 0.5, 0.09375, 0.5625, 0.0625, 0.5625, 0.0625, 0.5, 0.07813, 0.0, 0.09375, 0.0625, 0.0625, 0.0625, 0.09375, 0.4375, 0.09375, 0.5, 0.0625, 0.5, 0.0625, 0.4375, 0.09375, 0.375, 0.09375, 0.4375, 0.0625, 0.4375, 0.0625, 0.375, 0.09375, 0.3125, 0.09375, 0.375, 0.0625, 0.375, 0.0625, 0.3125, 0.04688, 0.0, 0.0625, 0.0625, 0.03125, 0.0625, 0.0625, 0.4375, 0.0625, 0.5, 0.03125, 0.5, 0.03125, 0.4375, 0.0625, 0.375, 0.0625, 0.4375, 0.03125, 0.4375, 0.03125, 0.375, 0.0625, 0.3125, 0.0625, 0.375, 0.03125, 0.375, 0.03125, 0.3125, 0.0625, 0.25, 0.0625, 0.3125, 0.03125, 0.3125, 0.03125, 0.25, 0.0625, 0.6875, 0.0625, 0.7275, 0.03125, 0.7052, 0.03125, 0.6875, 0.0625, 0.1875, 0.0625, 0.25, 0.03125, 0.25, 0.03125, 0.1875, 0.0625, 0.625, 0.0625, 0.6875, 0.03125, 0.6875, 0.03125, 0.625, 0.0625, 0.125, 0.0625, 0.1875, 0.03125, 0.1875, 0.03125, 0.125, 0.0625, 0.5625, 0.0625, 0.625, 0.03125, 0.625, 0.03125, 0.5625, 0.0625, 0.0625, 0.0625, 0.125, 0.03125, 0.125, 0.03125, 0.0625, 0.0625, 0.5, 0.0625, 0.5625, 0.03125, 0.5625, 0.03125, 0.5, 0.03125, 0.6875, 0.03125, 0.7052, 0.01851, 0.6875, 0.03125, 0.1875, 0.03125, 0.25, 2.98e-08, 0.25, 0.0, 0.1875, 0.03125, 0.625, 0.03125, 0.6875, 0.01851, 0.6875, 1.334e-08, 0.653, 0.0, 0.625, 0.03125, 0.125, 0.03125, 0.1875, 0.0, 0.1875, 2.98e-08, 0.125, 0.03125, 0.5625, 0.03125, 0.625, 0.0, 0.625, 0.0, 0.5625, 0.03125, 0.0625, 0.03125, 0.125, 2.98e-08, 0.125, 8.941e-08, 0.0625, 0.03125, 0.5, 0.03125, 0.5625, 0.0, 0.5625, 0.0, 0.5, 0.01563, 0.0, 0.03125, 0.0625, 8.941e-08, 0.0625, 0.03125, 0.4375, 0.03125, 0.5, 0.0, 0.5, 0.0, 0.4375, 0.03125, 0.375, 0.03125, 0.4375, 0.0, 0.4375, 0.0, 0.375, 0.03125, 0.3125, 0.03125, 0.375, 0.0, 0.375, 2.98e-08, 0.3125, 0.03125, 0.25, 0.03125, 0.3125, 2.98e-08, 0.3125, 2.98e-08, 0.25, 1.0, 0.4375, 1.0, 0.5, 0.9687, 0.5, 0.9688, 0.4375, 1.0, 0.375, 1.0, 0.4375, 0.9688, 0.4375, 0.9687, 0.375, 1.0, 0.3125, 1.0, 0.375, 0.9687, 0.375, 0.9688, 0.3125, 1.0, 0.25, 1.0, 0.3125, 0.9688, 0.3125, 0.9688, 0.25, 1.0, 0.1875, 1.0, 0.25, 0.9688, 0.25, 0.9688, 0.1875, 1.0, 0.625, 1.0, 0.653, 0.9688, 0.6875, 0.9688, 0.625, 1.0, 0.125, 1.0, 0.1875, 0.9688, 0.1875, 0.9688, 0.125, 1.0, 0.5625, 1.0, 0.625, 0.9688, 0.625, 0.9688, 0.5625, 1.0, 0.0625, 1.0, 0.125, 0.9688, 0.125, 0.9688, 0.0625, 1.0, 0.5, 1.0, 0.5625, 0.9688, 0.5625, 0.9687, 0.5, 0.9844, 0.0, 1.0, 0.0625, 0.9688, 0.0625, 0.9688, 0.1875, 0.9688, 0.25, 0.9375, 0.25, 0.9375, 0.1875, 0.9688, 0.625, 0.9688, 0.6875, 0.9375, 0.6875, 0.9375, 0.625, 0.9688, 0.125, 0.9688, 0.1875, 0.9375, 0.1875, 0.9375, 0.125, 0.9688, 0.5625, 0.9688, 0.625, 0.9375, 0.625, 0.9375, 0.5625, 0.9688, 0.0625, 0.9688, 0.125, 0.9375, 0.125, 0.9375, 0.0625, 0.9687, 0.5, 0.9688, 0.5625, 0.9375, 0.5625, 0.9375, 0.5, 0.9531, 0.0, 0.9688, 0.0625, 0.9375, 0.0625, 0.9688, 0.4375, 0.9687, 0.5, 0.9375, 0.5, 0.9375, 0.4375, 0.9687, 0.375, 0.9688, 0.4375, 0.9375, 0.4375, 0.9375, 0.375, 0.9688, 0.3125, 0.9687, 0.375, 0.9375, 0.375, 0.9375, 0.3125, 0.9688, 0.25, 0.9688, 0.3125, 0.9375, 0.3125, 0.9375, 0.25, 0.9688, 0.6875, 0.9375, 0.7256, 0.9375, 0.6875, 0.9375, 0.375, 0.9375, 0.4375, 0.9062, 0.4375, 0.9062, 0.375, 0.9375, 0.3125, 0.9375, 0.375, 0.9062, 0.375, 0.9062, 0.3125, 0.9375, 0.25, 0.9375, 0.3125, 0.9062, 0.3125, 0.9062, 0.25, 0.9375, 0.6875, 0.9375, 0.7256, 0.9062, 0.7211, 0.9062, 0.6875, 0.9375, 0.1875, 0.9375, 0.25, 0.9062, 0.25, 0.9062, 0.1875, 0.9375, 0.625, 0.9375, 0.6875, 0.9062, 0.6875, 0.9062, 0.625, 0.9375, 0.125, 0.9375, 0.1875, 0.9062, 0.1875, 0.9062, 0.125, 0.9375, 0.5625, 0.9375, 0.625, 0.9062, 0.625, 0.9062, 0.5625, 0.9375, 0.0625, 0.9375, 0.125, 0.9062, 0.125, 0.9062, 0.0625, 0.9375, 0.5, 0.9375, 0.5625, 0.9062, 0.5625, 0.9062, 0.5, 0.9219, 0.0, 0.9375, 0.0625, 0.9062, 0.0625, 0.9375, 0.4375, 0.9375, 0.5, 0.9062, 0.5, 0.9062, 0.4375, 0.9062, 0.625, 0.9062, 0.6875, 0.875, 0.6875, 0.875, 0.625, 0.9062, 0.125, 0.9062, 0.1875, 0.875, 0.1875, 0.875, 0.125, 0.9062, 0.5625, 0.9062, 0.625, 0.875, 0.625, 0.875, 0.5625, 0.9062, 0.0625, 0.9062, 0.125, 0.875, 0.125, 0.875, 0.0625, 0.9062, 0.5, 0.9062, 0.5625, 0.875, 0.5625, 0.875, 0.5, 0.8906, 0.0, 0.9062, 0.0625, 0.875, 0.0625, 0.9062, 0.4375, 0.9062, 0.5, 0.875, 0.5, 0.875, 0.4375, 0.9062, 0.375, 0.9062, 0.4375, 0.875, 0.4375, 0.875, 0.375, 0.9062, 0.3125, 0.9062, 0.375, 0.875, 0.375, 0.875, 0.3125, 0.9062, 0.25, 0.9062, 0.3125, 0.875, 0.3125, 0.875, 0.25, 0.9062, 0.6875, 0.9062, 0.7211, 0.875, 0.7081, 0.875, 0.6875, 0.9062, 0.1875, 0.9062, 0.25, 0.875, 0.25, 0.875, 0.1875, 0.875, 0.375, 0.875, 0.4375, 0.8438, 0.4375, 0.8438, 0.375, 0.875, 0.3125, 0.875, 0.375, 0.8438, 0.375, 0.8438, 0.3125, 0.875, 0.25, 0.875, 0.3125, 0.8438, 0.3125, 0.8438, 0.25, 0.875, 0.6875, 0.875, 0.7081, 0.861, 0.6875, 0.875, 0.1875, 0.875, 0.25, 0.8438, 0.25, 0.8438, 0.1875, 0.875, 0.625, 0.875, 0.6875, 0.861, 0.6875, 0.8438, 0.6614, 0.8438, 0.625, 0.875, 0.125, 0.875, 0.1875, 0.8438, 0.1875, 0.8438, 0.125, 0.875, 0.5625, 0.875, 0.625, 0.8438, 0.625, 0.8438, 0.5625, 0.875, 0.0625, 0.875, 0.125, 0.8438, 0.125, 0.8438, 0.0625, 0.875, 0.5, 0.875, 0.5625, 0.8438, 0.5625, 0.8437, 0.5, 0.8594, 0.0, 0.875, 0.0625, 0.8438, 0.0625, 0.875, 0.4375, 0.875, 0.5, 0.8437, 0.5, 0.8438, 0.4375, 0.8438, 0.125, 0.8438, 0.1875, 0.8125, 0.1875, 0.8125, 0.125, 0.8438, 0.5625, 0.8438, 0.625, 0.8125, 0.625, 0.8125, 0.5625, 0.8438, 0.0625, 0.8438, 0.125, 0.8125, 0.125, 0.8125, 0.0625, 0.8437, 0.5, 0.8438, 0.5625, 0.8125, 0.5625, 0.8125, 0.5, 0.8281, 0.0, 0.8438, 0.0625, 0.8125, 0.0625, 0.8438, 0.4375, 0.8437, 0.5, 0.8125, 0.5, 0.8125, 0.4375, 0.8438, 0.375, 0.8438, 0.4375, 0.8125, 0.4375, 0.8125, 0.375, 0.8438, 0.3125, 0.8438, 0.375, 0.8125, 0.375, 0.8125, 0.3125, 0.8438, 0.25, 0.8438, 0.3125, 0.8125, 0.3125, 0.8125, 0.25, 0.8438, 0.1875, 0.8438, 0.25, 0.8125, 0.25, 0.8125, 0.1875, 0.8438, 0.625, 0.8438, 0.6614, 0.8253, 0.6875, 0.8125, 0.6875, 0.8125, 0.625, 0.8125, 0.3125, 0.8125, 0.375, 0.7812, 0.375, 0.7812, 0.3125, 0.8125, 0.25, 0.8125, 0.3125, 0.7812, 0.3125, 0.7812, 0.25, 0.8125, 0.6875, 0.8125, 0.7034, 0.8002, 0.6875, 0.8125, 0.1875, 0.8125, 0.25, 0.7812, 0.25, 0.7812, 0.1875, 0.8125, 0.625, 0.8125, 0.6875, 0.8002, 0.6875, 0.7812, 0.6577, 0.7812, 0.625, 0.8125, 0.125, 0.8125, 0.1875, 0.7812, 0.1875, 0.7812, 0.125, 0.8125, 0.5625, 0.8125, 0.625, 0.7812, 0.625, 0.7812, 0.5625, 0.8125, 0.0625, 0.8125, 0.125, 0.7812, 0.125, 0.7812, 0.0625, 0.8125, 0.5, 0.8125, 0.5625, 0.7812, 0.5625, 0.7812, 0.5, 0.7969, 0.0, 0.8125, 0.0625, 0.7812, 0.0625, 0.8125, 0.4375, 0.8125, 0.5, 0.7812, 0.5, 0.7812, 0.4375, 0.8125, 0.375, 0.8125, 0.4375, 0.7812, 0.4375, 0.7812, 0.375, 0.7812, 0.0625, 0.7812, 0.125, 0.75, 0.125, 0.75, 0.0625, 0.7812, 0.5, 0.7812, 0.5625, 0.75, 0.5625, 0.75, 0.5, 0.7656, 0.0, 0.7812, 0.0625, 0.75, 0.0625, 0.7812, 0.4375, 0.7812, 0.5, 0.75, 0.5, 0.75, 0.4375, 0.7812, 0.375, 0.7812, 0.4375, 0.75, 0.4375, 0.75, 0.375, 0.7812, 0.3125, 0.7812, 0.375, 0.75, 0.375, 0.75, 0.3125, 0.7812, 0.25, 0.7812, 0.3125, 0.75, 0.3125, 0.75, 0.25, 0.7812, 0.1875, 0.7812, 0.25, 0.75, 0.25, 0.75, 0.1875, 0.7812, 0.625, 0.7812, 0.6577, 0.763, 0.6875, 0.75, 0.6875, 0.75, 0.625, 0.7812, 0.125, 0.7812, 0.1875, 0.75, 0.1875, 0.75, 0.125, 0.7812, 0.5625, 0.7812, 0.625, 0.75, 0.625, 0.75, 0.5625, 0.5455, 0.6875, 0.5312, 0.7081, 0.5312, 0.6875, 0.1685, 0.75, 0.1563, 0.7709, 0.1563, 0.75, 0.478, 0.6875, 0.4688, 0.7053, 0.4687, 0.6875, 0.763, 0.6875, 0.75, 0.7095, 0.75, 0.6875, 0.6675, 0.6875, 0.6562, 0.708, 0.6562, 0.6875, 0.4218, 0.6875, 0.4062, 0.7136, 0.4062, 0.6875, 0.8253, 0.6875, 0.8125, 0.7034, 0.8125, 0.6875, 0.2303, 0.6875, 0.2188, 0.7078, 0.2188, 0.6875])
me_sphere.use_remesh_fix_poles = True
me_sphere.use_remesh_preserve_attributes = False
me_sphere.update()
me_sphere_001 = bpy.data.meshes.new('Sphere.001')
me_sphere_001.from_pydata([(0.0, 0.1951, 1.568), (0.0, 0.3827, 1.466), (0.0, 0.5556, 1.307), (0.0, 0.7071, 1.105), (0.03806, 0.1913, 1.568), (0.07466, 0.3753, 1.466), (0.1084, 0.5449, 1.307), (0.1379, 0.6935, 1.105), (0.1622, 0.8155, 0.8726), (0.07466, 0.1802, 1.568), (0.1464, 0.3536, 1.466), (0.2126, 0.5133, 1.307), (0.2706, 0.6533, 1.105), (0.3182, 0.7682, 0.8726), (0.1084, 0.1622, 1.568), (0.2126, 0.3182, 1.466), (0.3087, 0.4619, 1.307), (0.3928, 0.5879, 1.105), (0.1379, 0.1379, 1.568), (0.2706, 0.2706, 1.466), (0.3928, 0.3928, 1.307), (0.5, 0.5, 1.105), (0.1622, 0.1084, 1.568), (0.3182, 0.2126, 1.466), (0.4619, 0.3087, 1.307), (0.5879, 0.3928, 1.105), (0.1802, 0.07466, 1.568), (0.3536, 0.1464, 1.466), (0.5133, 0.2126, 1.307), (0.6533, 0.2706, 1.105), (0.7682, 0.3182, 0.8726), (0.1913, 0.03806, 1.568), (0.3753, 0.07466, 1.466), (0.5449, 0.1084, 1.307), (0.6935, 0.1379, 1.105), (0.1951, -6.874e-08, 1.568), (0.3827, -1.209e-07, 1.466), (0.5556, -1.134e-07, 1.307), (0.7071, -4.638e-08, 1.105), (0.8315, -9.109e-08, 0.8726), (0.1913, -0.03806, 1.568), (0.3753, -0.07466, 1.466), (0.5449, -0.1084, 1.307), (0.6935, -0.1379, 1.105), (0.1802, -0.07466, 1.568), (0.3536, -0.1464, 1.466), (0.5133, -0.2126, 1.307), (0.6533, -0.2706, 1.105), (0.7682, -0.3182, 0.8726), (0.1622, -0.1084, 1.568), (0.3182, -0.2126, 1.466), (0.4619, -0.3087, 1.307), (0.5879, -0.3928, 1.105), (0.1379, -0.1379, 1.568), (0.2706, -0.2706, 1.466), (0.3928, -0.3928, 1.307), (0.5, -0.5, 1.105), (0.1084, -0.1622, 1.568), (0.2126, -0.3182, 1.466), (0.3087, -0.4619, 1.307), (0.3928, -0.5879, 1.105), (0.07466, -0.1802, 1.568), (0.1464, -0.3536, 1.466), (0.2126, -0.5133, 1.307), (0.2706, -0.6533, 1.105), (0.03806, -0.1913, 1.568), (0.07466, -0.3753, 1.466), (0.1084, -0.5449, 1.307), (0.1379, -0.6935, 1.105), (2.154e-09, -0.1951, 1.568), (-2.765e-08, -0.3827, 1.466), (-6.49e-08, -0.5556, 1.307), (4.686e-08, -0.7071, 1.105), (-1.275e-08, -0.8315, 0.8726), (-0.03806, -0.1913, 1.568), (-0.07466, -0.3753, 1.466), (-0.1084, -0.5449, 1.307), (-0.1379, -0.6935, 1.105), (-0.07466, -0.1802, 1.568), (-0.1464, -0.3536, 1.466), (-0.2126, -0.5133, 1.307), (-0.2706, -0.6533, 1.105), (-0.1084, -0.1622, 1.568), (-0.2126, -0.3182, 1.466), (-0.3087, -0.4619, 1.307), (-0.1379, -0.1379, 1.568), (-0.2706, -0.2706, 1.466), (-0.3928, -0.3928, 1.307), (-0.5, -0.5, 1.105), (-0.1622, -0.1084, 1.568), (-0.3182, -0.2126, 1.466), (-0.4619, -0.3087, 1.307), (-0.5879, -0.3928, 1.105), (-8.077e-08, -1.209e-07, 1.605), (-0.1802, -0.07466, 1.568), (-0.3536, -0.1464, 1.466), (-0.5133, -0.2126, 1.307), (-0.6533, -0.2706, 1.105), (-0.1913, -0.03806, 1.568), (-0.3753, -0.07466, 1.466), (-0.5449, -0.1084, 1.307), (-0.6935, -0.1379, 1.105), (-0.1951, -7.246e-08, 1.568), (-0.3827, -4.638e-08, 1.466), (-0.5556, 5.771e-09, 1.307), (-0.7071, -9.109e-08, 1.105), (-0.8315, -4.638e-08, 0.8726), (-0.1913, 0.03806, 1.568), (-0.3753, 0.07466, 1.466), (-0.5449, 0.1084, 1.307), (-0.6935, 0.1379, 1.105), (-0.8155, 0.1622, 0.8726), (-0.1802, 0.07466, 1.568), (-0.3536, 0.1464, 1.466), (-0.5133, 0.2126, 1.307), (-0.6533, 0.2706, 1.105), (-0.1622, 0.1084, 1.568), (-0.3182, 0.2126, 1.466), (-0.4619, 0.3087, 1.307), (-0.5879, 0.3928, 1.105), (-0.1379, 0.1379, 1.568), (-0.2706, 0.2706, 1.466), (-0.3928, 0.3928, 1.307), (-0.5, 0.5, 1.105), (-0.1084, 0.1622, 1.568), (-0.2126, 0.3182, 1.466), (-0.3087, 0.4619, 1.307), (-0.3928, 0.5879, 1.105), (-0.4619, 0.6913, 0.8726), (-0.07466, 0.1802, 1.568), (-0.1464, 0.3536, 1.466), (-0.2126, 0.5133, 1.307), (-0.2706, 0.6533, 1.105), (-0.03806, 0.1913, 1.568), (-0.07466, 0.3753, 1.466), (-0.1084, 0.5449, 1.307), (-0.1379, 0.6935, 1.105), (-0.1622, 0.8155, 0.8726), (-0.781, -0.1554, 0.9383), (3.212e-09, -0.881, 0.7383), (0.7753, 0.1542, 0.9492), (-0.06767, 0.8248, 0.8726), (0.338, 0.816, 0.7321), (-0.6982, 0.2892, 1.014), (-0.1543, -0.776, 0.948), (0.41, 0.7191, 0.8726), (0.4393, 0.6574, 0.9489), (-0.4448, -0.5453, 1.105), (-0.377, 0.7368, 0.8726), (-0.5315, 0.6343, 0.8726), (-0.5342, -0.5342, 1.015), (-0.1708, 0.8588, 0.7529), (-0.6947, -0.2878, 1.021), (-0.8825, -2.17e-08, 0.7341), (0.8903, -4.364e-08, 0.7129), (0.4138, -0.6192, 1.035), (-0.1023, -0.8214, 0.8726), (0.09254, -0.8224, 0.8726), (0.08923, 0.8227, 0.8726), (0.1679, 0.8439, 0.7941), (-0.257, 0.7867, 0.8726), (0.7808, -0.1553, 0.9388), (-0.822, -0.09609, 0.8726), (-0.5589, 0.5589, 0.9494), (0.5322, -0.5322, 1.02), (0.7948, -0.2303, 0.8726), (0.6595, 0.4407, 0.9442), (0.8202, -0.1143, 0.8726), (0.1538, -0.7732, 0.9533), (0.8051, -0.3335, 0.7641), (0.8214, 0.1018, 0.8726), (0.7939, 0.2333, 0.8726), (0.7297, -0.3902, 0.8726), (-0.6357, 0.4248, 0.9977), (-0.2963, -0.7153, 0.9797), (0.6482, -0.4331, 0.9696), (-0.4834, 0.7235, 0.7678), (0.5565, 0.5565, 0.9557), (0.8019, 0.3322, 0.7735), (-0.3647, -0.5459, 1.173), (0.0, 0.7877, 0.9545), (-0.3061, 0.7389, 0.9318), (0.7284, 0.3926, 0.8726), (-0.345, -0.6135, 1.105), (-0.641, -0.4283, 0.9858), (0.2958, -0.714, 0.9822), (0.4468, -0.5852, 1.045), (0.4558, 0.6014, 1.011)], [], [(0, 93, 4), (1, 0, 4, 5), (2, 1, 5, 6), (3, 2, 6, 7), (4, 93, 9), (5, 4, 9, 10), (6, 5, 10, 11), (7, 6, 11, 12), (8, 7, 12, 13), (11, 10, 15, 16), (12, 11, 16, 17), (13, 12, 17, 146, 145), (9, 93, 14), (10, 9, 14, 15), (14, 93, 18), (15, 14, 18, 19), (16, 15, 19, 20), (17, 16, 20, 21), (20, 19, 23, 24), (21, 20, 24, 25), (18, 93, 22), (19, 18, 22, 23), (22, 93, 26), (23, 22, 26, 27), (24, 23, 27, 28), (25, 24, 28, 29), (29, 28, 33, 34), (30, 29, 34, 140, 171), (26, 93, 31), (27, 26, 31, 32), (28, 27, 32, 33), (31, 93, 35), (32, 31, 35, 36), (33, 32, 36, 37), (34, 33, 37, 38), (38, 37, 42, 43), (39, 38, 43, 161, 167), (35, 93, 40), (36, 35, 40, 41), (37, 36, 41, 42), (40, 93, 44), (41, 40, 44, 45), (42, 41, 45, 46), (43, 42, 46, 47), (48, 47, 52, 175, 172), (44, 93, 49), (45, 44, 49, 50), (46, 45, 50, 51), (47, 46, 51, 52), (50, 49, 53, 54), (51, 50, 54, 55), (52, 51, 55, 56), (49, 93, 53), (53, 93, 57), (54, 53, 57, 58), (55, 54, 58, 59), (56, 55, 59, 60), (58, 57, 61, 62), (59, 58, 62, 63), (60, 59, 63, 64), (57, 93, 61), (61, 93, 65), (62, 61, 65, 66), (63, 62, 66, 67), (64, 63, 67, 68), (67, 66, 70, 71), (68, 67, 71, 72), (65, 93, 69), (66, 65, 69, 70), (69, 93, 74), (70, 69, 74, 75), (71, 70, 75, 76), (72, 71, 76, 77), (73, 72, 77, 144, 156), (76, 75, 79, 80), (77, 76, 80, 81), (74, 93, 78), (75, 74, 78, 79), (78, 93, 82), (79, 78, 82, 83), (80, 79, 83, 84), (81, 80, 84, 179, 183), (82, 93, 85), (83, 82, 85, 86), (84, 83, 86, 87), (85, 93, 89), (86, 85, 89, 90), (87, 86, 90, 91), (88, 87, 91, 92), (89, 93, 94), (90, 89, 94, 95), (91, 90, 95, 96), (92, 91, 96, 97), (94, 93, 98), (95, 94, 98, 99), (96, 95, 99, 100), (97, 96, 100, 101), (98, 93, 102), (99, 98, 102, 103), (100, 99, 103, 104), (101, 100, 104, 105), (103, 102, 107, 108), (104, 103, 108, 109), (105, 104, 109, 110), (106, 105, 110, 111), (102, 93, 107), (107, 93, 112), (108, 107, 112, 113), (109, 108, 113, 114), (110, 109, 114, 115), (113, 112, 116, 117), (114, 113, 117, 118), (115, 114, 118, 119), (112, 93, 116), (116, 93, 120), (117, 116, 120, 121), (118, 117, 121, 122), (119, 118, 122, 123), (122, 121, 125, 126), (123, 122, 126, 127), (120, 93, 124), (121, 120, 124, 125), (124, 93, 129), (125, 124, 129, 130), (126, 125, 130, 131), (127, 126, 131, 132), (128, 127, 132, 181, 148), (132, 131, 135, 136), (129, 93, 133), (130, 129, 133, 134), (131, 130, 134, 135), (133, 93, 0), (134, 133, 0, 1), (135, 134, 1, 2), (136, 135, 2, 3), (137, 136, 3, 180, 141), (150, 147, 88), (183, 174, 81), (142, 159, 8, 13), (162, 138, 101, 105, 106), (138, 152, 97, 101), (182, 166, 25, 29, 30), (151, 160, 137), (147, 179, 84, 87, 88), (173, 143, 115, 119), (143, 111, 110, 115), (167, 154, 39), (154, 170, 39), (160, 181, 132, 136, 137), (185, 155, 60, 64), (155, 186, 164, 56, 60), (184, 150, 88, 92), (176, 149, 128), (170, 140, 34, 38, 39), (141, 151, 137), (139, 157, 73), (149, 163, 123, 127, 128), (164, 175, 52, 56), (145, 142, 13), (172, 169, 48), (169, 165, 48), (168, 185, 64, 68), (157, 168, 68, 72, 73), (148, 176, 128), (165, 161, 43, 47, 48), (156, 139, 73), (174, 144, 77, 81), (111, 153, 106), (159, 158, 8), (152, 184, 92, 97), (166, 177, 21, 25), (177, 187, 146, 17, 21), (163, 173, 119, 123), (158, 180, 3, 7, 8), (153, 162, 106), (171, 178, 30), (178, 182, 30)])
_uv = me_sphere_001.uv_layers.new(name='UVMap')
_uv.uv.foreach_set('vector', [0.75, 0.9375, 0.7344, 1.0, 0.7188, 0.9375, 0.75, 0.875, 0.75, 0.9375, 0.7188, 0.9375, 0.7188, 0.875, 0.75, 0.8125, 0.75, 0.875, 0.7188, 0.875, 0.7188, 0.8125, 0.75, 0.75, 0.75, 0.8125, 0.7188, 0.8125, 0.7188, 0.75, 0.7188, 0.9375, 0.7031, 1.0, 0.6875, 0.9375, 0.7188, 0.875, 0.7188, 0.9375, 0.6875, 0.9375, 0.6875, 0.875, 0.7188, 0.8125, 0.7188, 0.875, 0.6875, 0.875, 0.6875, 0.8125, 0.7188, 0.75, 0.7188, 0.8125, 0.6875, 0.8125, 0.6875, 0.75, 0.7188, 0.6875, 0.7188, 0.75, 0.6875, 0.75, 0.6875, 0.6875, 0.6875, 0.8125, 0.6875, 0.875, 0.6562, 0.875, 0.6562, 0.8125, 0.6875, 0.75, 0.6875, 0.8125, 0.6562, 0.8125, 0.6562, 0.75, 0.6875, 0.6875, 0.6875, 0.75, 0.6562, 0.75, 0.6562, 0.708, 0.6675, 0.6875, 0.6875, 0.9375, 0.6719, 1.0, 0.6562, 0.9375, 0.6875, 0.875, 0.6875, 0.9375, 0.6562, 0.9375, 0.6562, 0.875, 0.6562, 0.9375, 0.6406, 1.0, 0.625, 0.9375, 0.6562, 0.875, 0.6562, 0.9375, 0.625, 0.9375, 0.625, 0.875, 0.6562, 0.8125, 0.6562, 0.875, 0.625, 0.875, 0.625, 0.8125, 0.6562, 0.75, 0.6562, 0.8125, 0.625, 0.8125, 0.625, 0.75, 0.625, 0.8125, 0.625, 0.875, 0.5937, 0.875, 0.5938, 0.8125, 0.625, 0.75, 0.625, 0.8125, 0.5938, 0.8125, 0.5938, 0.75, 0.625, 0.9375, 0.6094, 1.0, 0.5937, 0.9375, 0.625, 0.875, 0.625, 0.9375, 0.5937, 0.9375, 0.5937, 0.875, 0.5937, 0.9375, 0.5781, 1.0, 0.5625, 0.9375, 0.5937, 0.875, 0.5937, 0.9375, 0.5625, 0.9375, 0.5625, 0.875, 0.5938, 0.8125, 0.5937, 0.875, 0.5625, 0.875, 0.5625, 0.8125, 0.5938, 0.75, 0.5938, 0.8125, 0.5625, 0.8125, 0.5625, 0.75, 0.5625, 0.75, 0.5625, 0.8125, 0.5312, 0.8125, 0.5312, 0.75, 0.5625, 0.6875, 0.5625, 0.75, 0.5312, 0.75, 0.5312, 0.7081, 0.5455, 0.6875, 0.5625, 0.9375, 0.5469, 1.0, 0.5312, 0.9375, 0.5625, 0.875, 0.5625, 0.9375, 0.5312, 0.9375, 0.5312, 0.875, 0.5625, 0.8125, 0.5625, 0.875, 0.5312, 0.875, 0.5312, 0.8125, 0.5312, 0.9375, 0.5156, 1.0, 0.5, 0.9375, 0.5312, 0.875, 0.5312, 0.9375, 0.5, 0.9375, 0.5, 0.875, 0.5312, 0.8125, 0.5312, 0.875, 0.5, 0.875, 0.5, 0.8125, 0.5312, 0.75, 0.5312, 0.8125, 0.5, 0.8125, 0.5, 0.75, 0.5, 0.75, 0.5, 0.8125, 0.4687, 0.8125, 0.4688, 0.75, 0.5, 0.6875, 0.5, 0.75, 0.4688, 0.75, 0.4688, 0.7053, 0.478, 0.6875, 0.5, 0.9375, 0.4844, 1.0, 0.4687, 0.9375, 0.5, 0.875, 0.5, 0.9375, 0.4687, 0.9375, 0.4687, 0.875, 0.5, 0.8125, 0.5, 0.875, 0.4687, 0.875, 0.4687, 0.8125, 0.4687, 0.9375, 0.4531, 1.0, 0.4375, 0.9375, 0.4687, 0.875, 0.4687, 0.9375, 0.4375, 0.9375, 0.4375, 0.875, 0.4687, 0.8125, 0.4687, 0.875, 0.4375, 0.875, 0.4375, 0.8125, 0.4688, 0.75, 0.4687, 0.8125, 0.4375, 0.8125, 0.4375, 0.75, 0.4375, 0.6875, 0.4375, 0.75, 0.4062, 0.75, 0.4062, 0.7136, 0.4218, 0.6875, 0.4375, 0.9375, 0.4219, 1.0, 0.4062, 0.9375, 0.4375, 0.875, 0.4375, 0.9375, 0.4062, 0.9375, 0.4062, 0.875, 0.4375, 0.8125, 0.4375, 0.875, 0.4062, 0.875, 0.4062, 0.8125, 0.4375, 0.75, 0.4375, 0.8125, 0.4062, 0.8125, 0.4062, 0.75, 0.4062, 0.875, 0.4062, 0.9375, 0.375, 0.9375, 0.375, 0.875, 0.4062, 0.8125, 0.4062, 0.875, 0.375, 0.875, 0.375, 0.8125, 0.4062, 0.75, 0.4062, 0.8125, 0.375, 0.8125, 0.375, 0.75, 0.4062, 0.9375, 0.3906, 1.0, 0.375, 0.9375, 0.375, 0.9375, 0.3594, 1.0, 0.3437, 0.9375, 0.375, 0.875, 0.375, 0.9375, 0.3437, 0.9375, 0.3438, 0.875, 0.375, 0.8125, 0.375, 0.875, 0.3438, 0.875, 0.3438, 0.8125, 0.375, 0.75, 0.375, 0.8125, 0.3438, 0.8125, 0.3438, 0.75, 0.3438, 0.875, 0.3437, 0.9375, 0.3125, 0.9375, 0.3125, 0.875, 0.3438, 0.8125, 0.3438, 0.875, 0.3125, 0.875, 0.3125, 0.8125, 0.3438, 0.75, 0.3438, 0.8125, 0.3125, 0.8125, 0.3125, 0.75, 0.3437, 0.9375, 0.3281, 1.0, 0.3125, 0.9375, 0.3125, 0.9375, 0.2969, 1.0, 0.2812, 0.9375, 0.3125, 0.875, 0.3125, 0.9375, 0.2812, 0.9375, 0.2812, 0.875, 0.3125, 0.8125, 0.3125, 0.875, 0.2812, 0.875, 0.2812, 0.8125, 0.3125, 0.75, 0.3125, 0.8125, 0.2812, 0.8125, 0.2812, 0.75, 0.2812, 0.8125, 0.2812, 0.875, 0.25, 0.875, 0.25, 0.8125, 0.2812, 0.75, 0.2812, 0.8125, 0.25, 0.8125, 0.25, 0.75, 0.2812, 0.9375, 0.2656, 1.0, 0.25, 0.9375, 0.2812, 0.875, 0.2812, 0.9375, 0.25, 0.9375, 0.25, 0.875, 0.25, 0.9375, 0.2344, 1.0, 0.2188, 0.9375, 0.25, 0.875, 0.25, 0.9375, 0.2188, 0.9375, 0.2188, 0.875, 0.25, 0.8125, 0.25, 0.875, 0.2188, 0.875, 0.2188, 0.8125, 0.25, 0.75, 0.25, 0.8125, 0.2188, 0.8125, 0.2188, 0.75, 0.25, 0.6875, 0.25, 0.75, 0.2188, 0.75, 0.2188, 0.7078, 0.2303, 0.6875, 0.2188, 0.8125, 0.2188, 0.875, 0.1875, 0.875, 0.1875, 0.8125, 0.2188, 0.75, 0.2188, 0.8125, 0.1875, 0.8125, 0.1875, 0.75, 0.2188, 0.9375, 0.2031, 1.0, 0.1875, 0.9375, 0.2188, 0.875, 0.2188, 0.9375, 0.1875, 0.9375, 0.1875, 0.875, 0.1875, 0.9375, 0.1719, 1.0, 0.1563, 0.9375, 0.1875, 0.875, 0.1875, 0.9375, 0.1563, 0.9375, 0.1563, 0.875, 0.1875, 0.8125, 0.1875, 0.875, 0.1563, 0.875, 0.1562, 0.8125, 0.1875, 0.75, 0.1875, 0.8125, 0.1562, 0.8125, 0.1563, 0.7709, 0.1685, 0.75, 0.1563, 0.9375, 0.1406, 1.0, 0.125, 0.9375, 0.1563, 0.875, 0.1563, 0.9375, 0.125, 0.9375, 0.125, 0.875, 0.1562, 0.8125, 0.1563, 0.875, 0.125, 0.875, 0.125, 0.8125, 0.125, 0.9375, 0.1094, 1.0, 0.09375, 0.9375, 0.125, 0.875, 0.125, 0.9375, 0.09375, 0.9375, 0.09375, 0.875, 0.125, 0.8125, 0.125, 0.875, 0.09375, 0.875, 0.09375, 0.8125, 0.125, 0.75, 0.125, 0.8125, 0.09375, 0.8125, 0.09375, 0.75, 0.09375, 0.9375, 0.07813, 1.0, 0.0625, 0.9375, 0.09375, 0.875, 0.09375, 0.9375, 0.0625, 0.9375, 0.0625, 0.875, 0.09375, 0.8125, 0.09375, 0.875, 0.0625, 0.875, 0.0625, 0.8125, 0.09375, 0.75, 0.09375, 0.8125, 0.0625, 0.8125, 0.0625, 0.75, 0.0625, 0.9375, 0.04688, 1.0, 0.03125, 0.9375, 0.0625, 0.875, 0.0625, 0.9375, 0.03125, 0.9375, 0.03125, 0.875, 0.0625, 0.8125, 0.0625, 0.875, 0.03125, 0.875, 0.03125, 0.8125, 0.0625, 0.75, 0.0625, 0.8125, 0.03125, 0.8125, 0.03125, 0.75, 0.03125, 0.9375, 0.01563, 1.0, 8.941e-08, 0.9375, 0.03125, 0.875, 0.03125, 0.9375, 8.941e-08, 0.9375, 2.98e-08, 0.875, 0.03125, 0.8125, 0.03125, 0.875, 2.98e-08, 0.875, 0.0, 0.8125, 0.03125, 0.75, 0.03125, 0.8125, 0.0, 0.8125, 2.98e-08, 0.75, 1.0, 0.875, 1.0, 0.9375, 0.9688, 0.9375, 0.9688, 0.875, 1.0, 0.8125, 1.0, 0.875, 0.9688, 0.875, 0.9688, 0.8125, 1.0, 0.75, 1.0, 0.8125, 0.9688, 0.8125, 0.9688, 0.75, 1.0, 0.6875, 1.0, 0.75, 0.9688, 0.75, 0.9688, 0.6875, 1.0, 0.9375, 0.9844, 1.0, 0.9688, 0.9375, 0.9688, 0.9375, 0.9531, 1.0, 0.9375, 0.9375, 0.9688, 0.875, 0.9688, 0.9375, 0.9375, 0.9375, 0.9375, 0.875, 0.9688, 0.8125, 0.9688, 0.875, 0.9375, 0.875, 0.9375, 0.8125, 0.9688, 0.75, 0.9688, 0.8125, 0.9375, 0.8125, 0.9375, 0.75, 0.9375, 0.875, 0.9375, 0.9375, 0.9062, 0.9375, 0.9062, 0.875, 0.9375, 0.8125, 0.9375, 0.875, 0.9062, 0.875, 0.9062, 0.8125, 0.9375, 0.75, 0.9375, 0.8125, 0.9062, 0.8125, 0.9062, 0.75, 0.9375, 0.9375, 0.9219, 1.0, 0.9062, 0.9375, 0.9062, 0.9375, 0.8906, 1.0, 0.875, 0.9375, 0.9062, 0.875, 0.9062, 0.9375, 0.875, 0.9375, 0.875, 0.875, 0.9062, 0.8125, 0.9062, 0.875, 0.875, 0.875, 0.875, 0.8125, 0.9062, 0.75, 0.9062, 0.8125, 0.875, 0.8125, 0.875, 0.75, 0.875, 0.8125, 0.875, 0.875, 0.8438, 0.875, 0.8438, 0.8125, 0.875, 0.75, 0.875, 0.8125, 0.8438, 0.8125, 0.8438, 0.75, 0.875, 0.9375, 0.8594, 1.0, 0.8438, 0.9375, 0.875, 0.875, 0.875, 0.9375, 0.8438, 0.9375, 0.8438, 0.875, 0.8438, 0.9375, 0.8281, 1.0, 0.8125, 0.9375, 0.8438, 0.875, 0.8438, 0.9375, 0.8125, 0.9375, 0.8125, 0.875, 0.8438, 0.8125, 0.8438, 0.875, 0.8125, 0.875, 0.8125, 0.8125, 0.8438, 0.75, 0.8438, 0.8125, 0.8125, 0.8125, 0.8125, 0.75, 0.8438, 0.6875, 0.8438, 0.75, 0.8125, 0.75, 0.8125, 0.7034, 0.8253, 0.6875, 0.8125, 0.75, 0.8125, 0.8125, 0.7812, 0.8125, 0.7812, 0.75, 0.8125, 0.9375, 0.7969, 1.0, 0.7812, 0.9375, 0.8125, 0.875, 0.8125, 0.9375, 0.7812, 0.9375, 0.7812, 0.875, 0.8125, 0.8125, 0.8125, 0.875, 0.7812, 0.875, 0.7812, 0.8125, 0.7812, 0.9375, 0.7656, 1.0, 0.75, 0.9375, 0.7812, 0.875, 0.7812, 0.9375, 0.75, 0.9375, 0.75, 0.875, 0.7812, 0.8125, 0.7812, 0.875, 0.75, 0.875, 0.75, 0.8125, 0.7812, 0.75, 0.7812, 0.8125, 0.75, 0.8125, 0.75, 0.75, 0.7812, 0.6875, 0.7812, 0.75, 0.75, 0.75, 0.75, 0.7095, 0.763, 0.6875, 0.125, 0.7257, 0.1411, 0.75, 0.125, 0.75, 0.1685, 0.75, 0.1875, 0.7163, 0.1875, 0.75, 0.6875, 0.6525, 0.7188, 0.6679, 0.7188, 0.6875, 0.6875, 0.6875, 0.01851, 0.6875, 0.03125, 0.7052, 0.03125, 0.75, 2.98e-08, 0.75, 2.98e-08, 0.6875, 0.03125, 0.7052, 0.0625, 0.7275, 0.0625, 0.75, 0.03125, 0.75, 0.5787, 0.6875, 0.5938, 0.7068, 0.5938, 0.75, 0.5625, 0.75, 0.5625, 0.6875, 0.7812, 0.6577, 0.8002, 0.6875, 0.7812, 0.6875, 0.1411, 0.75, 0.1563, 0.7709, 0.1562, 0.8125, 0.125, 0.8125, 0.125, 0.75, 0.9062, 0.7211, 0.9375, 0.7256, 0.9375, 0.75, 0.9062, 0.75, 0.9375, 0.7256, 0.9688, 0.6875, 0.9688, 0.75, 0.9375, 0.75, 0.478, 0.6875, 0.5, 0.6477, 0.5, 0.6875, 0.5, 0.6477, 0.5196, 0.6875, 0.5, 0.6875, 0.8002, 0.6875, 0.8125, 0.7034, 0.8125, 0.75, 0.7812, 0.75, 0.7812, 0.6875, 0.3125, 0.7169, 0.3438, 0.7311, 0.3438, 0.75, 0.3125, 0.75, 0.3438, 0.7311, 0.3538, 0.7338, 0.375, 0.7271, 0.375, 0.75, 0.3438, 0.75, 0.09375, 0.7179, 0.125, 0.7257, 0.125, 0.75, 0.09375, 0.75, 0.8438, 0.6614, 0.861, 0.6875, 0.8438, 0.6875, 0.5196, 0.6875, 0.5312, 0.7081, 0.5312, 0.75, 0.5, 0.75, 0.5, 0.6875, 0.763, 0.6875, 0.7812, 0.6577, 0.7812, 0.6875, 0.25, 0.654, 0.2678, 0.6875, 0.25, 0.6875, 0.861, 0.6875, 0.875, 0.7081, 0.875, 0.75, 0.8438, 0.75, 0.8438, 0.6875, 0.375, 0.7271, 0.4062, 0.7136, 0.4062, 0.75, 0.375, 0.75, 0.6675, 0.6875, 0.6875, 0.6525, 0.6875, 0.6875, 0.4218, 0.6875, 0.4375, 0.6605, 0.4375, 0.6875, 0.4375, 0.6605, 0.4551, 0.6875, 0.4375, 0.6875, 0.2812, 0.7092, 0.3125, 0.7169, 0.3125, 0.75, 0.2812, 0.75, 0.2678, 0.6875, 0.2812, 0.7092, 0.2812, 0.75, 0.25, 0.75, 0.25, 0.6875, 0.8253, 0.6875, 0.8438, 0.6614, 0.8438, 0.6875, 0.4551, 0.6875, 0.4688, 0.7053, 0.4688, 0.75, 0.4375, 0.75, 0.4375, 0.6875, 0.2303, 0.6875, 0.25, 0.654, 0.25, 0.6875, 0.1875, 0.7163, 0.2188, 0.7078, 0.2188, 0.75, 0.1875, 0.75, 0.9688, 0.6875, 1.0, 0.653, 1.0, 0.6875, 0.7188, 0.6679, 0.7328, 0.6875, 0.7188, 0.6875, 0.0625, 0.7275, 0.09375, 0.7179, 0.09375, 0.75, 0.0625, 0.75, 0.5938, 0.7068, 0.625, 0.7098, 0.625, 0.75, 0.5938, 0.75, 0.625, 0.7098, 0.6468, 0.7246, 0.6562, 0.708, 0.6562, 0.75, 0.625, 0.75, 0.875, 0.7081, 0.9062, 0.7211, 0.9062, 0.75, 0.875, 0.75, 0.7328, 0.6875, 0.75, 0.7095, 0.75, 0.75, 0.7188, 0.75, 0.7188, 0.6875, 1.334e-08, 0.653, 0.01851, 0.6875, 2.98e-08, 0.6875, 0.5455, 0.6875, 0.5625, 0.6628, 0.5625, 0.6875, 0.5625, 0.6628, 0.5787, 0.6875, 0.5625, 0.6875])
me_sphere_001.use_remesh_fix_poles = True
me_sphere_001.use_remesh_preserve_attributes = False
me_sphere_001.update()

# ---- objects
ob_sphere = bpy.data.objects.new('Sphere', me_sphere)
ob_sphere_001 = bpy.data.objects.new('Sphere.001', me_sphere_001)

# ---- transforms, parenting, visibility, modifiers, constraints
ob_sphere.location = (0.0, 0.0, 0.0)
ob_sphere_001.location = (0.0, 0.0, 0.132)

# ---- collection membership
col_collection.objects.link(ob_sphere)
col_collection.objects.link(ob_sphere_001)

# ---- scene / render settings (as saved in the file)
scene.frame_start = 1; scene.frame_end = 250; scene.frame_set(1)
scene.render.engine = 'BLENDER_EEVEE_NEXT'
scene.cycles.use_denoising = False
scene.cycles.samples = 128
scene.cycles.sampling_pattern = 'TABULATED_SOBOL'
scene.cycles.use_adaptive_sampling = False
scene.cycles.use_light_tree = False
scene.view_settings.view_transform = 'Filmic'
bpy.context.view_layer.update()

# ---- added for rendering (the .blend has no active camera and no usable light): camera, sun
cam_auto = bpy.data.cameras.new('AutoCamera')
cam_auto.lens = 50.0
cam_auto.sensor_width = 36.0
cam_auto.clip_end = 1000.0
ob_auto_camera = bpy.data.objects.new('AutoCamera', cam_auto)
scene.collection.objects.link(ob_auto_camera)
ob_auto_camera.location = (3.64135, -4.36962, 3.2814)
ob_auto_camera.rotation_euler = (1.09748, -7.21219e-08, 0.694738)
scene.camera = ob_auto_camera
light_auto_sun = bpy.data.lights.new('AutoSun', 'SUN')
light_auto_sun.energy = 3.0
light_auto_sun.angle = 0.0523599
ob_auto_sun = bpy.data.objects.new('AutoSun', light_auto_sun)
scene.collection.objects.link(ob_auto_sun)
ob_auto_sun.rotation_euler = (0.872665, 0.174533, 0.523599)
bpy.context.view_layer.update()
